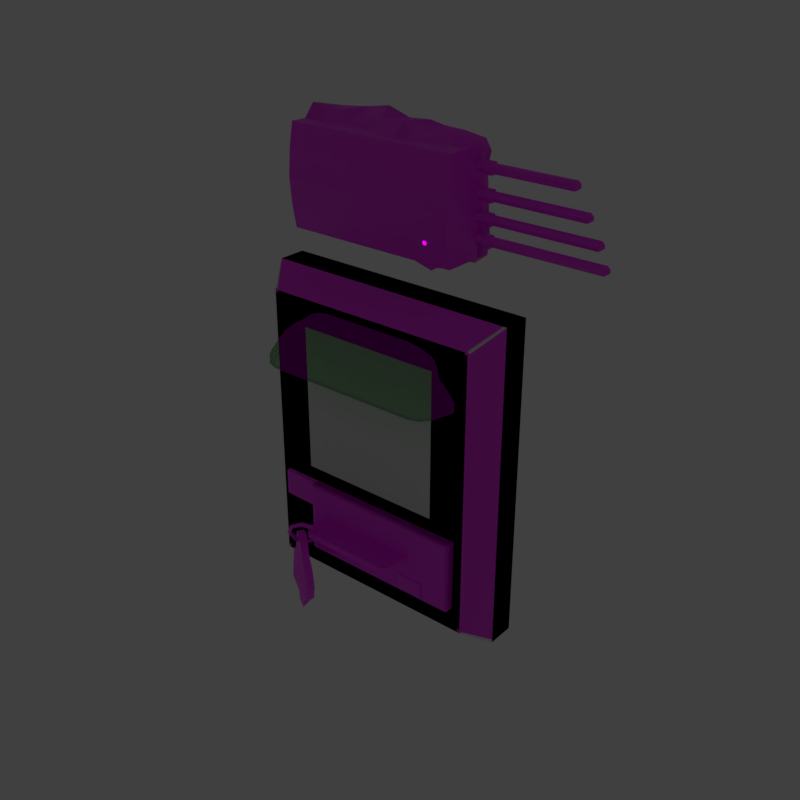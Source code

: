 # Source: cus_single_keycard_panel.blend  (saved by Blender 3.1.7; exported with 4.5.12 LTS)
import bpy
from mathutils import Matrix  # noqa: F401  (used for matrix-valued properties, if any)

bpy.ops.wm.read_factory_settings(use_empty=True)
scene = bpy.context.scene
scene.name = 'Scene'

# ---- collections
col_collection_1 = bpy.data.collections.new('Collection 1'); scene.collection.children.link(col_collection_1)

# ---- images (referenced by path relative to the original .blend; pixels are not part of the script)
import os
ASSET_DIR = os.environ.get("B2B_ASSET_DIR", "")  # directory of the original .blend (textures are referenced by path, not embedded)
HERE = os.path.dirname(os.path.abspath(__file__))  # packed textures are extracted next to this script under _unpacked/

def load_image(name, relpath, width, height, colorspace="sRGB"):
    """Load a texture the original file referenced (path relative to the .blend, or extracted next to this script)."""
    p = next((c for c in (os.path.join(HERE, relpath), os.path.join(ASSET_DIR, relpath)) if relpath and os.path.exists(c)), "")
    if p:
        img = bpy.data.images.load(p, check_existing=True)
        img.name = name
    else:  # same state as the original file: an image datablock whose file is absent (Cycles renders it pink)
        img = bpy.data.images.new(name, width, height)
        img.source = "FILE"
        img.filepath = "//" + (relpath or name)
    img.colorspace_settings.name = colorspace
    return img
img_reader_nm_texture_dds = load_image('reader_nm.texture.dds', 'reader_nm.texture.dds', 1024, 1024, 'sRGB')
img_reader_df_texture_dds = load_image('reader_df.texture.dds', 'reader_df.texture.dds', 1024, 1024, 'Non-Color')
img_screen_df_texture = load_image('screen_df.texture', 'screen_df.texture', 1024, 1024, 'sRGB')
img_ecm_nm_texture_dds = load_image('ecm_nm.texture.dds', 'ecm_nm.texture.dds', 1024, 1024, 'sRGB')
img_ecm_df_texture_dds = load_image('ecm_df.texture.dds', 'ecm_df.texture.dds', 1024, 1024, 'Non-Color')
img_glow_il_texture_dds = load_image('glow_il.texture.dds', 'glow_il.texture.dds', 1024, 1024, 'sRGB')
img_glass_clear_vehicle_dark_op_texture_dds = load_image('glass_clear_vehicle_dark_op.texture.dds', 'glass_clear_vehicle_dark_op.texture.dds', 1024, 1024, 'sRGB')
img_glass_clear_vehicle_df_texture_dds = load_image('glass_clear_vehicle_df.texture.dds', 'glass_clear_vehicle_df.texture.dds', 1024, 1024, 'sRGB')
img_keycard_df_texture_dds = load_image('keycard_df.texture.dds', 'keycard_df.texture.dds', 1024, 1024, 'Non-Color')

# ---- materials (node trees are filled in below, after node groups)
mat_mtl_reader = bpy.data.materials.new('mtl_reader')
mat_mtl_reader.alpha_threshold = 0.0
mat_mtl_reader.roughness = 0.5
mat_mtl_screen = bpy.data.materials.new('mtl_screen')
mat_mtl_screen.alpha_threshold = 0.0
mat_mtl_screen.roughness = 0.5
mat_mtl_screen_hacked = bpy.data.materials.new('mtl_screen_hacked')
mat_mtl_screen_hacked.alpha_threshold = 0.0
mat_mtl_screen_hacked.roughness = 0.5
mat_mtl_ecm = bpy.data.materials.new('mtl_ecm')
mat_mtl_ecm.alpha_threshold = 0.0
mat_mtl_ecm.roughness = 0.5
mat_mtl_ecm_glow = bpy.data.materials.new('mtl_ecm_glow')
mat_mtl_ecm_glow.alpha_threshold = 0.0
mat_mtl_ecm_glow.roughness = 0.5
mat_mtl_glass = bpy.data.materials.new('mtl_glass')
mat_mtl_glass.alpha_threshold = 0.0
mat_mtl_glass.roughness = 0.5
mat_mtl_keycard = bpy.data.materials.new('mtl_keycard')
mat_mtl_keycard.alpha_threshold = 0.0
mat_mtl_keycard.roughness = 0.5

# ---- material node trees
mat_mtl_reader.use_nodes = True; mat_mtl_reader.node_tree.nodes.clear()
_N = mat_mtl_reader.node_tree.nodes; _L = mat_mtl_reader.node_tree.links
n0 = _N.new('ShaderNodeOutputMaterial'); n0.name = 'Material Output'; n0.location = (300, 300)
n1 = _N.new('ShaderNodeSeparateColor'); n1.name = 'Separate RGB'; n1.location = (-410, -164)
n2 = _N.new('ShaderNodeTexImage'); n2.name = 'Image Texture.001'; n2.location = (-607, -24)
n2.width = 140
n2.image = img_reader_nm_texture_dds
n3 = _N.new('ShaderNodeCombineColor'); n3.name = 'Combine RGB'; n3.location = (-325, -30)
n3.inputs[2].default_value = 2.0
n4 = _N.new('ShaderNodeNormalMap'); n4.name = 'Normal Map'; n4.location = (-131, 8)
n5 = _N.new('ShaderNodeTexImage'); n5.name = 'Image Texture'; n5.location = (-386, 587)
n5.width = 140
n5.image = img_reader_df_texture_dds
n6 = _N.new('ShaderNodeTexImage'); n6.name = 'Image Texture.002'; n6.location = (-385, 313)
n6.width = 140
n6.image = img_reader_df_texture_dds
n7 = _N.new('ShaderNodeBsdfPrincipled'); n7.name = 'Principled BSDF'; n7.location = (87, 262)
n7.width = 150
n7.subsurface_method = 'BURLEY'
n7.inputs[3].default_value = 1.45
n7.inputs[9].default_value = (1.0, 1.0, 1.0)
n7.inputs[27].default_value = (0.0, 0.0, 0.0, 1.0)
n7.inputs[28].default_value = 1.0
_L.new(n1.outputs[0], n3.inputs[1])
_L.new(n2.outputs[0], n1.inputs[0])
_L.new(n2.outputs[1], n3.inputs[0])
_L.new(n3.outputs[0], n4.inputs[1])
_L.new(n5.outputs[0], n7.inputs[0])
_L.new(n4.outputs[0], n7.inputs[5])
_L.new(n6.outputs[1], n7.inputs[13])
_L.new(n7.outputs[0], n0.inputs[0])
n0.is_active_output = True
mat_mtl_screen.use_nodes = True; mat_mtl_screen.node_tree.nodes.clear()
_N = mat_mtl_screen.node_tree.nodes; _L = mat_mtl_screen.node_tree.links
n0 = _N.new('ShaderNodeOutputLight'); n0.name = 'Lamp Output'; n0.location = (200, 280)
n1 = _N.new('ShaderNodeOutputMaterial'); n1.name = 'Material Output'; n1.location = (200, 380)
n2 = _N.new('ShaderNodeEmission'); n2.name = 'Emission'; n2.location = (0, 280)
n2.inputs[1].default_value = 2.0
n3 = _N.new('ShaderNodeBsdfDiffuse'); n3.name = 'Diffuse BSDF'; n3.location = (0, 400)
n4 = _N.new('ShaderNodeTexImage'); n4.name = 'Image Texture'; n4.location = (-200, 400)
n4.width = 140
n4.image = img_screen_df_texture
_L.new(n3.outputs[0], n1.inputs[0])
_L.new(n4.outputs[0], n3.inputs[0])
_L.new(n4.outputs[0], n2.inputs[0])
_L.new(n2.outputs[0], n0.inputs[0])
n0.is_active_output = True
mat_mtl_screen_hacked.use_nodes = True; mat_mtl_screen_hacked.node_tree.nodes.clear()
_N = mat_mtl_screen_hacked.node_tree.nodes; _L = mat_mtl_screen_hacked.node_tree.links
n0 = _N.new('ShaderNodeOutputLight'); n0.name = 'Lamp Output'; n0.location = (200, 280)
n1 = _N.new('ShaderNodeOutputMaterial'); n1.name = 'Material Output'; n1.location = (200, 380)
n2 = _N.new('ShaderNodeEmission'); n2.name = 'Emission'; n2.location = (0, 280)
n2.inputs[1].default_value = 2.0
n3 = _N.new('ShaderNodeBsdfDiffuse'); n3.name = 'Diffuse BSDF'; n3.location = (0, 400)
n4 = _N.new('ShaderNodeTexImage'); n4.name = 'Image Texture'; n4.location = (-200, 400)
n4.width = 140
n4.image = img_screen_df_texture
_L.new(n3.outputs[0], n1.inputs[0])
_L.new(n4.outputs[0], n3.inputs[0])
_L.new(n4.outputs[0], n2.inputs[0])
_L.new(n2.outputs[0], n0.inputs[0])
n0.is_active_output = True
mat_mtl_ecm.use_nodes = True; mat_mtl_ecm.node_tree.nodes.clear()
_N = mat_mtl_ecm.node_tree.nodes; _L = mat_mtl_ecm.node_tree.links
n0 = _N.new('ShaderNodeOutputMaterial'); n0.name = 'Material Output'; n0.location = (300, 300)
n1 = _N.new('ShaderNodeSeparateColor'); n1.name = 'Separate RGB'; n1.location = (-410, -164)
n2 = _N.new('ShaderNodeTexImage'); n2.name = 'Image Texture.001'; n2.location = (-607, -24)
n2.width = 140
n2.image = img_ecm_nm_texture_dds
n3 = _N.new('ShaderNodeCombineColor'); n3.name = 'Combine RGB'; n3.location = (-325, -30)
n3.inputs[2].default_value = 2.0
n4 = _N.new('ShaderNodeNormalMap'); n4.name = 'Normal Map'; n4.location = (-131, 8)
n5 = _N.new('ShaderNodeTexImage'); n5.name = 'Image Texture.002'; n5.location = (-385, 313)
n5.width = 140
n5.image = img_ecm_df_texture_dds
n6 = _N.new('ShaderNodeBsdfPrincipled'); n6.name = 'Principled BSDF'; n6.location = (87, 262)
n6.width = 150
n6.subsurface_method = 'BURLEY'
n6.inputs[3].default_value = 1.45
n6.inputs[9].default_value = (1.0, 1.0, 1.0)
n6.inputs[27].default_value = (0.0, 0.0, 0.0, 1.0)
n6.inputs[28].default_value = 1.0
n7 = _N.new('ShaderNodeTexImage'); n7.name = 'Image Texture'; n7.location = (-386, 587)
n7.width = 140
n7.image = img_ecm_df_texture_dds
_L.new(n1.outputs[0], n3.inputs[1])
_L.new(n2.outputs[0], n1.inputs[0])
_L.new(n2.outputs[1], n3.inputs[0])
_L.new(n3.outputs[0], n4.inputs[1])
_L.new(n7.outputs[0], n6.inputs[0])
_L.new(n4.outputs[0], n6.inputs[5])
_L.new(n5.outputs[1], n6.inputs[13])
_L.new(n6.outputs[0], n0.inputs[0])
n0.is_active_output = True
mat_mtl_ecm_glow.use_nodes = True; mat_mtl_ecm_glow.node_tree.nodes.clear()
_N = mat_mtl_ecm_glow.node_tree.nodes; _L = mat_mtl_ecm_glow.node_tree.links
n0 = _N.new('ShaderNodeOutputLight'); n0.name = 'Lamp Output'; n0.location = (300, 200)
n1 = _N.new('ShaderNodeOutputMaterial'); n1.name = 'Material Output'; n1.location = (300, 300)
n2 = _N.new('ShaderNodeEmission'); n2.name = 'Emission'; n2.location = (100, 200)
n2.inputs[1].default_value = 2.0
n3 = _N.new('ShaderNodeBsdfDiffuse'); n3.name = 'Diffuse BSDF'; n3.location = (100, 320)
n4 = _N.new('ShaderNodeTexImage'); n4.name = 'Image Texture'; n4.location = (-100, 320)
n4.width = 140
n4.image = img_glow_il_texture_dds
_L.new(n3.outputs[0], n1.inputs[0])
_L.new(n4.outputs[0], n3.inputs[0])
_L.new(n4.outputs[0], n2.inputs[0])
_L.new(n2.outputs[0], n0.inputs[0])
n0.is_active_output = True
mat_mtl_glass.use_nodes = True; mat_mtl_glass.node_tree.nodes.clear()
_N = mat_mtl_glass.node_tree.nodes; _L = mat_mtl_glass.node_tree.links
n0 = _N.new('ShaderNodeOutputMaterial'); n0.name = 'Material Output'; n0.location = (410, 300)
n1 = _N.new('ShaderNodeBsdfTransparent'); n1.name = 'Transparent BSDF'; n1.location = (-50, 360)
n1.width = 150
n2 = _N.new('ShaderNodeTexImage'); n2.name = 'Image Texture.001'; n2.location = (-447, 570)
n2.width = 140
n2.image = img_glass_clear_vehicle_dark_op_texture_dds
n3 = _N.new('ShaderNodeMixShader'); n3.name = 'Mix Shader'; n3.location = (190, 307)
n4 = _N.new('ShaderNodeBsdfAnisotropic'); n4.name = 'Glossy BSDF'; n4.location = (-20, 180)
n4.distribution = 'GGX'
n5 = _N.new('ShaderNodeTexImage'); n5.name = 'Image Texture'; n5.location = (-420, 260)
n5.width = 140
n5.image = img_glass_clear_vehicle_df_texture_dds
n6 = _N.new('ShaderNodeInvert'); n6.name = 'Invert'; n6.location = (-217, 474)
n7 = _N.new('ShaderNodeInvert'); n7.name = 'Invert.001'; n7.location = (-235, 91)
n8 = _N.new('ShaderNodeMath'); n8.name = 'Math'; n8.location = (-128, 136)
n8.operation = 'POWER'
_L.new(n3.outputs[0], n0.inputs[0])
_L.new(n1.outputs[0], n3.inputs[2])
_L.new(n2.outputs[0], n6.inputs[1])
_L.new(n6.outputs[0], n1.inputs[0])
_L.new(n6.outputs[0], n3.inputs[0])
_L.new(n4.outputs[0], n3.inputs[1])
_L.new(n5.outputs[0], n4.inputs[0])
_L.new(n5.outputs[1], n7.inputs[1])
_L.new(n7.outputs[0], n8.inputs[0])
_L.new(n8.outputs[0], n4.inputs[1])
n0.is_active_output = True
mat_mtl_keycard.use_nodes = True; mat_mtl_keycard.node_tree.nodes.clear()
_N = mat_mtl_keycard.node_tree.nodes; _L = mat_mtl_keycard.node_tree.links
n0 = _N.new('ShaderNodeOutputMaterial'); n0.name = 'Material Output'; n0.location = (300, 300)
n1 = _N.new('ShaderNodeBsdfPrincipled'); n1.name = 'Principled BSDF'; n1.location = (96, 324)
n1.width = 150
n1.subsurface_method = 'BURLEY'
n1.inputs[3].default_value = 1.45
n1.inputs[9].default_value = (1.0, 1.0, 1.0)
n1.inputs[27].default_value = (0.0, 0.0, 0.0, 1.0)
n1.inputs[28].default_value = 1.0
n2 = _N.new('ShaderNodeTexImage'); n2.name = 'Image Texture'; n2.location = (-225, 390)
n2.width = 140
n2.image = img_keycard_df_texture_dds
n3 = _N.new('ShaderNodeTexImage'); n3.name = 'Image Texture.001'; n3.location = (-231, 135)
n3.width = 140
n3.image = img_keycard_df_texture_dds
_L.new(n1.outputs[0], n0.inputs[0])
_L.new(n2.outputs[0], n1.inputs[0])
_L.new(n3.outputs[1], n1.inputs[13])
n0.is_active_output = True

# ---- world
world_world = bpy.data.worlds.new('World'); scene.world = world_world
world_world.color = (0.05088, 0.05088, 0.05088)
world_world.use_sun_shadow = False
world_world.sun_shadow_jitter_overblur = 0.0
world_world.cycles.sampling_method = 'MANUAL'

# ---- meshes
me_c_c = bpy.data.meshes.new('c_c')
me_c_c.from_pydata([(0.14, 0.0, 0.35), (0.14, 0.0, 0.0), (-0.14, 0.0, 0.35), (-0.14, 0.0, 0.0), (0.14, -0.03, 0.35), (0.14, -0.03, 0.0), (-0.14, -0.03, 0.35), (-0.14, -0.03, 0.0), (0.12, -0.06, 0.33), (0.12, -0.06, 0.02), (-0.12, -0.06, 0.33), (-0.12, -0.06, 0.02)], [], [(3, 2, 0, 1), (6, 10, 8, 4), (3, 7, 6, 2), (2, 6, 4, 0), (1, 5, 7, 3), (0, 4, 5, 1), (11, 9, 8, 10), (5, 9, 11, 7), (4, 8, 9, 5), (7, 11, 10, 6)])
me_c_c.use_remesh_preserve_volume = False
me_c_c.use_remesh_preserve_attributes = False
me_c_c.use_mirror_vertex_groups = False
me_c_c.update()
me_g_control_panel = bpy.data.meshes.new('g_control_panel')
me_g_control_panel.from_pydata([(0.08, -0.06, 0.3), (0.08, -0.06, 0.14), (-0.08, -0.06, 0.14), (-0.08, -0.06, 0.3), (0.08, -0.06, 0.3), (0.08, -0.06, 0.14), (-0.08, -0.06, 0.14), (-0.08, -0.06, 0.3), (0.07, -0.02, 0.29), (0.07, -0.02, 0.15), (-0.07, -0.02, 0.15), (-0.07, -0.02, 0.29), (-0.1127, -0.05979, 0.1253), (-0.06828, -0.05979, 0.09594), (-0.1127, -0.05979, 0.09594), (-0.06828, -0.05979, 0.1253), (-0.1127, -0.05979, 0.1253), (-0.1127, -0.05979, 0.09594), (0.08, -0.06, 0.14), (0.08, -0.06, 0.3), (-0.08, -0.06, 0.14), (-0.08, -0.06, 0.3), (0.07, -0.02, 0.15), (0.07, -0.02, 0.15), (0.07, -0.02, 0.29), (0.07, -0.02, 0.29), (-0.07, -0.02, 0.29), (-0.07, -0.02, 0.29), (-0.07, -0.02, 0.15), (-0.07, -0.02, 0.15), (0.1365, -0.03, 0.35), (0.14, -0.03, 0.3465), (0.14, -0.03, 0.35), (0.14, -0.03, 0.003536), (0.1365, -0.03, 3.492e-10), (0.14, -0.03, 5.239e-10), (-0.14, -0.03, 0.3465), (-0.1365, -0.03, 0.35), (-0.14, -0.03, 0.35), (-0.1365, -0.03, 0.0), (-0.14, -0.03, 0.003536), (-0.14, -0.03, 1.688e-09), (0.1216, -0.05764, 0.328), (0.118, -0.05764, 0.3316), (0.1168, -0.06, 0.3276), (0.1207, -0.05889, 0.3307), (0.1199, -0.06018, 0.3299), (0.1174, -0.06, 0.33), (0.12, -0.06, 0.3278), (0.118, -0.05764, 0.01843), (0.1216, -0.05764, 0.02196), (0.1168, -0.06, 0.02533), (0.1207, -0.05889, 0.01926), (0.12, -0.06018, 0.02013), (0.12, -0.06, 0.02348), (0.1178, -0.06, 0.02), (-0.1216, -0.05764, 0.328), (-0.116, -0.06, 0.3276), (-0.118, -0.05764, 0.3316), (-0.12, -0.06, 0.3279), (-0.1199, -0.06018, 0.33), (-0.1169, -0.06, 0.33), (-0.1207, -0.05889, 0.3307), (-0.118, -0.05764, 0.01843), (-0.116, -0.06, 0.02533), (-0.1216, -0.05764, 0.02196), (-0.1177, -0.06, 0.02), (-0.12, -0.06018, 0.02002), (-0.12, -0.06, 0.02295), (-0.1207, -0.05889, 0.01926), (0.14, -0.03, 0.3465), (0.1365, -0.03, 0.35), (0.14, -0.03, 0.35), (0.1365, -0.03, 0.0), (0.14, -0.03, 0.003536), (0.14, -0.03, 0.0), (-0.1365, -0.03, 0.35), (-0.14, -0.03, 0.3465), (-0.14, -0.03, 0.35), (-0.14, -0.03, 0.003536), (-0.1365, -0.03, 0.0), (-0.14, -0.03, 0.0), (0.14, 9.125e-10, 0.003536), (0.1365, 9.313e-10, 0.0), (0.14, 9.313e-10, 0.0), (0.1365, -9.313e-10, 0.35), (0.14, -9.125e-10, 0.3465), (0.14, -9.313e-10, 0.35), (-0.14, -9.125e-10, 0.3465), (-0.1365, -9.313e-10, 0.35), (-0.14, -9.313e-10, 0.35), (-0.1365, 9.313e-10, 0.0), (-0.14, 9.125e-10, 0.003536), (-0.14, 9.313e-10, 0.0), (-0.07, -0.06, 0.1257), (0.11, -0.06, 0.04708), (-0.07, -0.06, 0.04708), (0.11, -0.06, 0.1257), (0.1065, -0.07, 0.1221), (0.11, -0.06646, 0.1257), (0.11, -0.07, 0.1257), (-0.06646, -0.07, 0.1221), (-0.07, -0.06646, 0.1257), (-0.07, -0.07, 0.1257), (-0.06646, -0.07, 0.05061), (-0.07, -0.06646, 0.04708), (-0.07, -0.07, 0.04708), (0.1065, -0.07, 0.05061), (0.11, -0.06646, 0.04708), (0.11, -0.07, 0.04708), (-0.1127, -0.0638, 0.1247), (-0.06828, -0.06516, 0.1247), (-0.1127, -0.0638, 0.09594), (-0.1127, -0.0638, 0.1247), (-0.1127, -0.0638, 0.09594), (-0.1127, -0.0638, 0.09594), (-0.1127, -0.0638, 0.1247), (-0.06828, -0.06516, 0.1247), (-0.06828, -0.06516, 0.09594), (-0.06828, -0.06516, 0.09594), (-0.07, -0.06, 0.1257), (0.11, -0.06, 0.04708), (-0.07, -0.06, 0.04708), (0.11, -0.06, 0.1257), (0.11, -0.06646, 0.1257), (0.11, -0.07, 0.1257), (-0.07, -0.06646, 0.1257), (-0.07, -0.07, 0.1257), (-0.07, -0.06646, 0.04708), (-0.07, -0.07, 0.04708), (0.11, -0.06646, 0.04708), (0.11, -0.07, 0.04708), (0.07747, -0.071, 0.0661), (0.07817, -0.071, 0.06537), (0.0483, -0.071, 0.06608), (0.04764, -0.071, 0.06541), (0.04765, -0.071, 0.05103), (0.04822, -0.071, 0.05036), (0.07818, -0.071, 0.05099), (0.07749, -0.071, 0.05038)], [(22, 24), (26, 28), (26, 24), (28, 22)], [(30, 37, 58, 43), (44, 57, 3, 0), (1, 2, 64, 51), (1, 51, 44, 0), (2, 3, 57, 64), (23, 18, 19, 25), (6, 5, 9, 29), (21, 20, 10, 27), (4, 7, 11, 8), (115, 113, 16, 17), (116, 111, 15, 12), (79, 77, 88, 92), (73, 80, 91, 83), (76, 71, 85, 89), (36, 40, 65, 56), (39, 34, 49, 63), (42, 45, 46, 48), (43, 47, 46, 45), (44, 48, 46, 47), (49, 52, 53, 55), (50, 54, 53, 52), (51, 55, 53, 54), (56, 59, 60, 62), (57, 61, 60, 59), (58, 62, 60, 61), (63, 66, 67, 69), (64, 68, 67, 66), (65, 69, 67, 68), (63, 49, 55, 66), (66, 55, 51, 64), (44, 51, 54, 48), (48, 54, 50, 42), (58, 37, 38, 62), (62, 38, 36, 56), (43, 58, 61, 47), (47, 61, 57, 44), (56, 65, 68, 59), (59, 68, 64, 57), (30, 43, 45, 32), (32, 45, 42, 31), (49, 34, 35, 52), (52, 35, 33, 50), (39, 63, 69, 41), (41, 69, 65, 40), (50, 33, 31, 42), (85, 71, 72, 87), (87, 72, 70, 86), (88, 77, 78, 90), (90, 78, 76, 89), (73, 83, 84, 75), (75, 84, 82, 74), (79, 92, 93, 81), (81, 93, 91, 80), (82, 86, 70, 74), (117, 110, 112, 119), (118, 114, 14, 13), (102, 94, 96, 105), (99, 108, 95, 97), (108, 99, 100, 109), (109, 100, 98, 107), (104, 101, 103, 106), (106, 103, 102, 105), (124, 123, 120, 126), (128, 122, 121, 130), (124, 126, 127, 125), (125, 127, 101, 98), (107, 104, 129, 131), (131, 129, 128, 130), (98, 101, 104, 107), (133, 132, 134, 135, 136, 137, 139, 138)])
me_g_control_panel.polygons.foreach_set('use_smooth', [True] * 70)
_uv = me_g_control_panel.uv_layers.new(name='UV0')
_uv.uv.foreach_set('vector', [0.04688, 0.5908, 0.04688, 0.0654, 0.08287, 0.1014, 0.08287, 0.562, 0.08904, 0.5596, 0.08904, 0.1051, 0.125, 0.1914, 0.125, 0.4805, 0.457, 0.4805, 0.457, 0.1914, 0.6797, 0.1055, 0.6797, 0.5586, 0.457, 0.4805, 0.6797, 0.5586, 0.08904, 0.5596, 0.125, 0.4805, 0.457, 0.1914, 0.125, 0.1914, 0.08904, 0.1051, 0.6797, 0.1055, 0.8672, 0.7891, 0.7812, 0.8281, 0.7812, 0.6211, 0.8672, 0.6406, 0.5117, 0.6445, 0.7656, 0.6445, 0.7383, 0.7617, 0.5469, 0.7617, 0.9688, 0.625, 0.9688, 0.832, 0.8828, 0.7891, 0.8828, 0.6406, 0.75, 0.8555, 0.5195, 0.8555, 0.5352, 0.7578, 0.7344, 0.7578, 0.5352, 0.1133, 0.4844, 0.1133, 0.4844, 0.1055, 0.5352, 0.1055, 0.4844, 0.1133, 0.4883, 0.1836, 0.4766, 0.1836, 0.4766, 0.1133, 0.8477, 0.05591, 0.8515, 0.5535, 0.8183, 0.5535, 0.8145, 0.05591, 0.4788, 0.9765, 0.04469, 0.9688, 0.04469, 0.9337, 0.4788, 0.9413, 0.5212, 0.9023, 0.9553, 0.9023, 0.9553, 0.9394, 0.5212, 0.9375, 0.05366, 0.05859, 0.712, 0.05859, 0.676, 0.09458, 0.08964, 0.09458, 0.7188, 0.0654, 0.7188, 0.5908, 0.6828, 0.562, 0.6828, 0.1014, 0.08964, 0.5689, 0.08449, 0.5676, 0.08597, 0.5664, 0.09007, 0.5664, 0.08287, 0.562, 0.08594, 0.5613, 0.08597, 0.5664, 0.08449, 0.5676, 0.08904, 0.5596, 0.09007, 0.5664, 0.08597, 0.5664, 0.08463, 0.5607, 0.6828, 0.562, 0.6811, 0.5676, 0.6796, 0.5664, 0.6797, 0.5621, 0.676, 0.5689, 0.6692, 0.5664, 0.6796, 0.5664, 0.6811, 0.5676, 0.6623, 0.5596, 0.6797, 0.5621, 0.6796, 0.5664, 0.6697, 0.566, 0.08964, 0.09458, 0.09001, 0.09766, 0.08597, 0.09773, 0.08449, 0.09621, 0.08904, 0.1051, 0.08594, 0.1037, 0.08597, 0.09773, 0.08871, 0.09739, 0.08287, 0.1014, 0.08449, 0.09621, 0.08597, 0.09773, 0.08594, 0.1037, 0.6828, 0.1014, 0.6797, 0.1022, 0.6797, 0.09766, 0.6811, 0.09621, 0.6623, 0.1051, 0.6702, 0.09766, 0.6797, 0.09766, 0.6803, 0.102, 0.676, 0.09458, 0.6811, 0.09621, 0.6797, 0.09766, 0.6702, 0.09766, 0.6828, 0.1014, 0.6828, 0.562, 0.6797, 0.5621, 0.6797, 0.1022, 0.6875, 0.1016, 0.6875, 0.5625, 0.6797, 0.5586, 0.6797, 0.1055, 0.08904, 0.5596, 0.6623, 0.5596, 0.6692, 0.5664, 0.09007, 0.5664, 0.09007, 0.5664, 0.6692, 0.5664, 0.676, 0.5689, 0.08964, 0.5689, 0.08287, 0.1014, 0.04688, 0.0654, 0.04688, 0.05859, 0.08449, 0.09621, 0.08449, 0.09621, 0.04688, 0.05859, 0.05366, 0.05859, 0.08964, 0.09458, 0.08287, 0.562, 0.08287, 0.1014, 0.08594, 0.1037, 0.08594, 0.5613, 0.08594, 0.5613, 0.08594, 0.1037, 0.08904, 0.1051, 0.08904, 0.5596, 0.08964, 0.09458, 0.676, 0.09458, 0.6702, 0.09766, 0.09001, 0.09766, 0.09001, 0.09766, 0.6702, 0.09766, 0.6623, 0.1051, 0.08904, 0.1051, 0.04688, 0.5908, 0.08287, 0.562, 0.08449, 0.5676, 0.04688, 0.5977, 0.04688, 0.5977, 0.08449, 0.5676, 0.08964, 0.5689, 0.05366, 0.5977, 0.6828, 0.562, 0.7188, 0.5908, 0.7188, 0.5977, 0.6811, 0.5676, 0.6811, 0.5676, 0.7188, 0.5977, 0.712, 0.5977, 0.676, 0.5689, 0.7188, 0.0654, 0.6828, 0.1014, 0.6811, 0.09621, 0.7188, 0.05859, 0.7188, 0.05859, 0.6811, 0.09621, 0.676, 0.09458, 0.712, 0.05859, 0.676, 0.5689, 0.712, 0.5977, 0.05366, 0.5977, 0.08964, 0.5689, 0.9553, 0.9394, 0.9553, 0.9023, 0.9609, 0.9023, 0.9609, 0.9395, 0.9277, 0.5586, 0.8945, 0.5586, 0.8946, 0.5535, 0.9278, 0.5535, 0.8183, 0.5535, 0.8515, 0.5535, 0.8516, 0.5586, 0.8184, 0.5586, 0.5156, 0.9375, 0.5156, 0.9023, 0.5212, 0.9023, 0.5212, 0.9375, 0.4788, 0.9765, 0.4788, 0.9413, 0.4844, 0.9414, 0.4844, 0.9766, 0.9023, 0.05078, 0.9336, 0.05078, 0.9335, 0.05591, 0.9023, 0.05591, 0.8477, 0.05591, 0.8145, 0.05591, 0.8145, 0.05078, 0.8477, 0.05078, 0.03906, 0.9688, 0.03906, 0.9336, 0.04469, 0.9337, 0.04469, 0.9688, 0.9335, 0.05591, 0.9278, 0.5535, 0.8946, 0.5535, 0.9023, 0.05591, 0.4883, 0.1836, 0.4844, 0.1133, 0.5352, 0.1133, 0.5352, 0.1836, 0.5352, 0.1836, 0.5352, 0.1133, 0.5391, 0.1133, 0.5391, 0.1836, 0.04755, 0.8438, 0.02734, 0.8438, 0.02734, 0.6875, 0.04755, 0.6875, 0.4656, 0.8438, 0.4656, 0.6875, 0.4883, 0.6875, 0.4883, 0.8438, 0.4656, 0.6875, 0.4656, 0.8438, 0.4531, 0.8438, 0.4531, 0.6875, 0.4531, 0.6875, 0.4531, 0.8438, 0.4454, 0.8367, 0.4454, 0.6945, 0.06634, 0.6945, 0.06634, 0.8367, 0.05859, 0.8438, 0.05859, 0.6875, 0.05859, 0.6875, 0.05859, 0.8438, 0.04755, 0.8438, 0.04755, 0.6875, 0.4531, 0.8577, 0.4531, 0.8832, 0.05859, 0.8832, 0.05859, 0.8577, 0.05859, 0.6736, 0.05859, 0.648, 0.4531, 0.648, 0.4531, 0.6736, 0.4531, 0.8577, 0.05859, 0.8577, 0.05859, 0.8438, 0.4531, 0.8438, 0.4531, 0.8438, 0.05859, 0.8438, 0.06634, 0.8367, 0.4454, 0.8367, 0.4454, 0.6945, 0.06634, 0.6945, 0.05859, 0.6875, 0.4531, 0.6875, 0.4531, 0.6875, 0.05859, 0.6875, 0.05859, 0.6736, 0.4531, 0.6736, 0.4454, 0.8367, 0.06634, 0.8367, 0.06634, 0.6945, 0.4454, 0.6945, 0.5117, 0.5039, 0.5039, 0.4961, 0.5039, 0.2422, 0.5078, 0.2383, 0.6172, 0.2383, 0.6211, 0.2422, 0.6211, 0.4961, 0.6133, 0.5039])
me_g_control_panel.materials.append(mat_mtl_reader)
me_g_control_panel.use_remesh_preserve_volume = False
me_g_control_panel.use_remesh_preserve_attributes = False
me_g_control_panel.use_mirror_vertex_groups = False
me_g_control_panel.update()
me_g_control_panel.normals_split_custom_set([tuple(v) for v in zip(*[iter([1.022e-05, -0.5547, 0.832, -3.811e-08, -0.5547, 0.832, 0.001258, -0.5517, 0.834, -0.001136, -0.5523, 0.8336, -0.006045, -1.0, -0.00739, 0.004458, -1.0, -0.006449, 0.0, -1.0, 1.056e-09, 0.0, -1.0, 0.0, 0.0, -1.0, 0.0, 0.0, -1.0, 1.347e-09, 0.002508, -1.0, 0.001971, -0.003747, -1.0, 0.002345, 0.0, -1.0, 0.0, -0.003747, -1.0, 0.002345, -0.006045, -1.0, -0.00739, 0.0, -1.0, 0.0, 0.0, -1.0, 1.347e-09, 0.0, -1.0, 1.056e-09, 0.004458, -1.0, -0.006449, 0.002508, -1.0, 0.001971, -0.97, -0.2429, 0.0004296, -0.9669, -0.2028, 0.1546, -0.9702, -0.2425, -0.0004292, -0.836, -0.4987, -0.2291, 0.07492, -0.09877, 0.9923, -0.0005512, -0.2424, 0.9702, -0.09818, -0.5229, 0.8467, 0.0005744, -0.2426, 0.9701, 0.9819, -0.1486, -0.1176, 0.9703, -0.242, 0.0002398, 0.8651, -0.4487, 0.2241, 0.9701, -0.2425, 0.0, -0.03939, -0.09517, -0.9947, 0.0, -0.2425, -0.9701, 0.1384, -0.5509, -0.823, 0.0, -0.2425, -0.9701, -1.0, -1.996e-06, 1.281e-07, -1.0, -1.996e-06, 1.281e-07, -1.0, -1.996e-06, 1.281e-07, -1.0, -1.996e-06, 1.281e-07, -0.002002, -0.1311, 0.9914, -0.002002, -0.1311, 0.9914, -0.002002, -0.1311, 0.9914, -0.002002, -0.1311, 0.9914, -1.0, -2.744e-07, 0.0, -1.0, 0.0, 0.0, -1.0, 0.0, 0.0, -1.0, -2.744e-07, 0.0, 0.0, 0.0, -1.0, 0.0, 0.0, -1.0, 0.0, 0.0, -1.0, 0.0, 0.0, -1.0, 0.0, 0.0, 1.0, 0.0, 0.0, 1.0, 0.0, 0.0, 1.0, 0.0, 0.0, 1.0, -0.8321, -0.5547, 1.282e-06, -0.832, -0.5547, -9.614e-07, -0.8367, -0.5477, 0.003038, -0.8322, -0.5544, -0.0001529, -1.602e-07, -0.5547, -0.8321, 1.602e-07, -0.5547, -0.8321, 0.0001422, -0.555, -0.8319, 0.001809, -0.5512, -0.8343, 0.8327, -0.5537, -0.0005613, 0.5173, -0.6828, 0.5159, 0.3577, -0.859, 0.3663, 0.4768, -0.879, -0.01136, -0.001136, -0.5523, 0.8336, -0.0109, -0.8812, 0.4726, 0.3577, -0.859, 0.3663, 0.5173, -0.6828, 0.5159, -0.006045, -1.0, -0.00739, 0.4768, -0.879, -0.01136, 0.3577, -0.859, 0.3663, -0.0109, -0.8812, 0.4726, 0.0001422, -0.555, -0.8319, 0.5142, -0.6815, -0.5207, 0.385, -0.8543, -0.3493, -0.008138, -0.8777, -0.4792, 0.8361, -0.5486, 0.002321, 0.4715, -0.8818, 0.008404, 0.385, -0.8543, -0.3493, 0.5142, -0.6815, -0.5207, -0.003747, -1.0, 0.002345, -0.008138, -0.8777, -0.4792, 0.385, -0.8543, -0.3493, 0.4715, -0.8818, 0.008404, -0.8322, -0.5544, -0.0001529, -0.4783, -0.8781, -0.01029, -0.3541, -0.8586, 0.3706, -0.5177, -0.6832, 0.5149, 0.004458, -1.0, -0.006449, 0.00967, -0.8821, 0.4709, -0.3541, -0.8586, 0.3706, -0.4783, -0.8781, -0.01029, 0.001258, -0.5517, 0.834, -0.5177, -0.6832, 0.5149, -0.3541, -0.8586, 0.3706, 0.00967, -0.8821, 0.4709, 0.001809, -0.5512, -0.8343, 0.009814, -0.8786, -0.4775, -0.3847, -0.8467, -0.3676, -0.5189, -0.6766, -0.5225, 0.002508, -1.0, 0.001971, -0.4741, -0.8804, 0.009629, -0.3847, -0.8467, -0.3676, 0.009814, -0.8786, -0.4775, -0.8367, -0.5477, 0.003038, -0.5189, -0.6766, -0.5225, -0.3847, -0.8467, -0.3676, -0.4741, -0.8804, 0.009629, 0.001809, -0.5512, -0.8343, 0.0001422, -0.555, -0.8319, -0.008138, -0.8777, -0.4792, 0.009814, -0.8786, -0.4775, 0.009814, -0.8786, -0.4775, -0.008138, -0.8777, -0.4792, -0.003747, -1.0, 0.002345, 0.002508, -1.0, 0.001971, -0.006045, -1.0, -0.00739, -0.003747, -1.0, 0.002345, 0.4715, -0.8818, 0.008404, 0.4768, -0.879, -0.01136, 0.4768, -0.879, -0.01136, 0.4715, -0.8818, 0.008404, 0.8361, -0.5486, 0.002321, 0.8327, -0.5537, -0.0005613, 0.001258, -0.5517, 0.834, -3.811e-08, -0.5547, 0.832, -0.5145, -0.686, 0.5145, -0.5177, -0.6832, 0.5149, -0.5177, -0.6832, 0.5149, -0.5145, -0.686, 0.5145, -0.8321, -0.5547, 1.282e-06, -0.8322, -0.5544, -0.0001529, -0.001136, -0.5523, 0.8336, 0.001258, -0.5517, 0.834, 0.00967, -0.8821, 0.4709, -0.0109, -0.8812, 0.4726, -0.0109, -0.8812, 0.4726, 0.00967, -0.8821, 0.4709, 0.004458, -1.0, -0.006449, -0.006045, -1.0, -0.00739, -0.8322, -0.5544, -0.0001529, -0.8367, -0.5477, 0.003038, -0.4741, -0.8804, 0.009629, -0.4783, -0.8781, -0.01029, -0.4783, -0.8781, -0.01029, -0.4741, -0.8804, 0.009629, 0.002508, -1.0, 0.001971, 0.004458, -1.0, -0.006449, 1.022e-05, -0.5547, 0.832, -0.001136, -0.5523, 0.8336, 0.5173, -0.6828, 0.5159, 0.5145, -0.686, 0.5145, 0.5145, -0.686, 0.5145, 0.5173, -0.6828, 0.5159, 0.8327, -0.5537, -0.0005613, 0.8321, -0.5547, 2.243e-06, 0.0001422, -0.555, -0.8319, 1.602e-07, -0.5547, -0.8321, 0.5145, -0.686, -0.5145, 0.5142, -0.6815, -0.5207, 0.5142, -0.6815, -0.5207, 0.5145, -0.686, -0.5145, 0.832, -0.5547, -1.282e-06, 0.8361, -0.5486, 0.002321, -1.602e-07, -0.5547, -0.8321, 0.001809, -0.5512, -0.8343, -0.5189, -0.6766, -0.5225, -0.5145, -0.686, -0.5145, -0.5145, -0.686, -0.5145, -0.5189, -0.6766, -0.5225, -0.8367, -0.5477, 0.003038, -0.832, -0.5547, -9.614e-07, 0.8361, -0.5486, 0.002321, 0.832, -0.5547, -1.282e-06, 0.8321, -0.5547, 2.243e-06, 0.8327, -0.5537, -0.0005613, 0.0, 0.0, 1.0, 0.0, 0.0, 1.0, 0.7071, 0.0, 0.7071, 0.7071, 0.0, 0.7071, 0.7071, 0.0, 0.7071, 0.7071, 0.0, 0.7071, 1.0, 0.0, 0.0, 1.0, 0.0, 0.0, -1.0, 0.0, 0.0, -1.0, 0.0, 0.0, -0.7071, 0.0, 0.7071, -0.7071, 0.0, 0.7071, -0.7071, 0.0, 0.7071, -0.7071, 0.0, 0.7071, 0.0, 0.0, 1.0, 0.0, 0.0, 1.0, 0.0, 0.0, -1.0, 0.0, 0.0, -1.0, 0.7071, 2.173e-07, -0.7071, 0.7071, 2.173e-07, -0.7071, 0.7071, 2.173e-07, -0.7071, 0.7071, 2.173e-07, -0.7071, 1.0, 1.537e-07, 0.0, 1.0, 1.537e-07, 0.0, -1.0, -2.744e-07, 0.0, -1.0, -2.744e-07, 0.0, -0.7071, -3.881e-07, -0.7071, -0.7071, -3.881e-07, -0.7071, -0.7071, -3.881e-07, -0.7071, -0.7071, -3.881e-07, -0.7071, 0.0, 0.0, -1.0, 0.0, 0.0, -1.0, 1.0, 1.537e-07, 0.0, 1.0, 0.0, 0.0, 1.0, 0.0, 0.0, 1.0, 1.537e-07, 0.0, -0.03053, -0.9995, 0.0, -0.03053, -0.9995, 0.0, -0.03053, -0.9995, 0.0, -0.03053, -0.9995, 0.0, 0.0, 1.588e-06, -1.0, 0.0, 1.588e-06, -1.0, 0.0, 1.588e-06, -1.0, 0.0, 1.588e-06, -1.0, -1.0, 0.0, 0.0, -1.0, 0.0, 0.0, -1.0, 0.0, 0.0, -1.0, 0.0, 0.0, 1.0, -1.676e-06, 0.0, 1.0, -1.676e-06, 0.0, 1.0, 0.0, 0.0, 1.0, 0.0, 0.0, 1.0, -1.676e-06, 0.0, 1.0, -1.676e-06, 0.0, 0.8944, -0.4472, 0.0, 0.8944, -0.4472, 0.0, 0.8944, -0.4472, 0.0, 0.8944, -0.4472, 0.0, -7.903e-07, -1.0, -1.12e-06, -7.903e-07, -1.0, 1.12e-06, 7.903e-07, -1.0, 1.12e-06, 7.903e-07, -1.0, -1.12e-06, -0.8944, -0.4472, 0.0, -0.8944, -0.4472, 0.0, -0.8944, -0.4472, 0.0, -0.8944, -0.4472, 0.0, -1.0, 0.0, 0.0, -1.0, 0.0, 0.0, 0.0, 0.0, 1.0, 0.0, 0.0, 1.0, 0.0, 0.0, 1.0, 0.0, 0.0, 1.0, 0.0, -5.268e-07, -1.0, 0.0, 0.0, -1.0, 0.0, 0.0, -1.0, 0.0, -5.268e-07, -1.0, 0.0, 0.0, 1.0, 0.0, 0.0, 1.0, 0.0, -0.4472, 0.8944, 0.0, -0.4472, 0.8944, 0.0, -0.4472, 0.8944, 0.0, -0.4472, 0.8944, 7.903e-07, -1.0, -1.12e-06, -7.903e-07, -1.0, -1.12e-06, -7.903e-07, -1.0, 1.12e-06, 7.903e-07, -1.0, 1.12e-06, 0.0, -0.4472, -0.8944, 0.0, -0.4472, -0.8944, 0.0, -0.4472, -0.8944, 0.0, -0.4472, -0.8944, 0.0, -5.268e-07, -1.0, 0.0, -5.268e-07, -1.0, -7.903e-07, -1.0, -1.12e-06, 7.903e-07, -1.0, -1.12e-06, 7.903e-07, -1.0, 1.12e-06, -7.903e-07, -1.0, 1.12e-06, 0.0, -1.0, 2.961e-07, 0.0, -1.0, 2.961e-07, 0.0, -1.0, 2.961e-07, 0.0, -1.0, 2.961e-07, 0.0, -1.0, 2.961e-07, 0.0, -1.0, 2.961e-07, 0.0, -1.0, 2.961e-07, 0.0, -1.0, 2.961e-07])] * 3)])
me_g_control_panel_screen = bpy.data.meshes.new('g_control_panel_screen')
me_g_control_panel_screen.from_pydata([(0.071, -0.025, 0.292), (-0.071, -0.025, 0.148), (0.071, -0.025, 0.148), (-0.071, -0.025, 0.292)], [], [(0, 3, 1, 2)])
me_g_control_panel_screen.polygons.foreach_set('use_smooth', [True] * 1)
_uv = me_g_control_panel_screen.uv_layers.new(name='UV0')
_uv.uv.foreach_set('vector', [0.125, 1.0, 0.0, 1.0, 0.0, 0.0, 0.125, 0.0])
me_g_control_panel_screen.materials.append(mat_mtl_screen)
me_g_control_panel_screen.use_remesh_preserve_volume = False
me_g_control_panel_screen.use_remesh_preserve_attributes = False
me_g_control_panel_screen.use_mirror_vertex_groups = False
me_g_control_panel_screen.update()
me_g_control_panel_screen_acces = bpy.data.meshes.new('g_control_panel_screen_acces')
me_g_control_panel_screen_acces.from_pydata([(0.071, -0.025, 0.292), (-0.071, -0.025, 0.148), (0.071, -0.025, 0.148), (-0.071, -0.025, 0.292)], [], [(0, 3, 1, 2)])
me_g_control_panel_screen_acces.polygons.foreach_set('use_smooth', [True] * 1)
_uv = me_g_control_panel_screen_acces.uv_layers.new(name='UV0')
_uv.uv.foreach_set('vector', [0.25, 1.0, 0.125, 1.0, 0.125, 0.0, 0.25, 0.0])
me_g_control_panel_screen_acces.materials.append(mat_mtl_screen)
me_g_control_panel_screen_acces.use_remesh_preserve_volume = False
me_g_control_panel_screen_acces.use_remesh_preserve_attributes = False
me_g_control_panel_screen_acces.use_mirror_vertex_groups = False
me_g_control_panel_screen_acces.update()
me_g_control_panel_screen_hack = bpy.data.meshes.new('g_control_panel_screen_hack')
me_g_control_panel_screen_hack.from_pydata([(0.071, -0.025, 0.292), (-0.071, -0.025, 0.148), (0.071, -0.025, 0.148), (-0.071, -0.025, 0.292)], [], [(0, 3, 1, 2)])
me_g_control_panel_screen_hack.polygons.foreach_set('use_smooth', [True] * 1)
_uv = me_g_control_panel_screen_hack.uv_layers.new(name='UV0')
_uv.uv.foreach_set('vector', [0.75, 1.0, 0.625, 1.0, 0.625, 0.0, 0.75, 0.0])
me_g_control_panel_screen_hack.materials.append(mat_mtl_screen_hacked)
me_g_control_panel_screen_hack.use_remesh_preserve_volume = False
me_g_control_panel_screen_hack.use_remesh_preserve_attributes = False
me_g_control_panel_screen_hack.use_mirror_vertex_groups = False
me_g_control_panel_screen_hack.update()
me_g_ecm = bpy.data.meshes.new('g_ecm')
me_g_ecm.from_pydata([(0.1883, -0.005646, 0.4822), (0.1043, -0.00808, 0.478), (0.1043, -0.005646, 0.4822), (0.1883, -0.00808, 0.478), (0.1883, -0.005646, 0.4822), (0.1043, -0.008033, 0.4864), (0.1043, -0.005646, 0.4822), (0.1883, -0.008033, 0.4864), (0.1043, -0.008033, 0.4864), (0.1883, -0.01286, 0.4864), (0.1043, -0.01286, 0.4864), (0.1043, -0.00808, 0.478), (0.1883, -0.0129, 0.478), (0.1043, -0.0129, 0.478), (0.1883, -0.00808, 0.478), (0.1883, -0.0129, 0.478), (0.1883, -0.01529, 0.4822), (0.1043, -0.0129, 0.478), (0.1043, -0.01529, 0.4822), (0.1883, -0.01286, 0.4864), (0.1043, -0.01286, 0.4864), (0.2023, -0.005646, 0.4577), (0.1043, -0.00808, 0.4536), (0.1043, -0.005646, 0.4577), (0.2023, -0.00808, 0.4536), (0.2023, -0.005646, 0.4577), (0.2023, -0.008033, 0.4619), (0.1043, -0.008033, 0.4619), (0.1043, -0.005646, 0.4577), (0.1043, -0.00808, 0.4536), (0.2023, -0.0129, 0.4536), (0.1043, -0.0129, 0.4536), (0.2023, -0.00808, 0.4536), (0.2023, -0.0129, 0.4536), (0.2023, -0.01529, 0.4578), (0.1043, -0.0129, 0.4536), (0.1043, -0.01529, 0.4578), (0.2146, -0.005646, 0.4364), (0.1043, -0.00808, 0.4322), (0.1043, -0.005646, 0.4364), (0.2146, -0.00808, 0.4322), (0.2146, -0.005646, 0.4364), (0.2146, -0.008033, 0.4406), (0.1043, -0.008033, 0.4406), (0.1043, -0.005646, 0.4364), (0.1043, -0.00808, 0.4322), (0.2146, -0.0129, 0.4323), (0.1043, -0.0129, 0.4323), (0.2146, -0.00808, 0.4322), (0.2146, -0.0129, 0.4323), (0.2146, -0.01529, 0.4364), (0.1043, -0.0129, 0.4323), (0.1043, -0.01529, 0.4364), (0.2216, -0.005646, 0.4166), (0.1043, -0.00808, 0.4125), (0.1043, -0.005646, 0.4166), (0.2216, -0.00808, 0.4125), (0.2216, -0.005646, 0.4166), (0.1043, -0.008033, 0.4208), (0.1043, -0.005646, 0.4166), (0.2216, -0.008033, 0.4208), (0.2216, -0.01286, 0.4208), (0.1043, -0.01286, 0.4208), (0.2216, -0.01529, 0.4167), (0.1043, -0.01529, 0.4167), (0.1043, -0.01286, 0.4208), (0.1043, -0.00808, 0.4125), (0.2216, -0.0129, 0.4125), (0.1043, -0.0129, 0.4125), (0.2216, -0.00808, 0.4125), (0.2216, -0.0129, 0.4125), (0.2216, -0.01529, 0.4167), (0.1043, -0.0129, 0.4125), (0.1043, -0.01529, 0.4167), (0.07989, -0.04161, 0.3981), (0.07989, -0.04859, 0.3981), (0.07989, -0.04161, 0.3965), (0.07989, -0.04859, 0.3965), (0.0515, -0.04161, 0.3964), (0.0515, -0.04859, 0.3964), (0.0515, -0.04161, 0.3981), (0.0515, -0.04859, 0.3981), (0.069, -0.04161, 0.3917), (0.069, -0.04859, 0.3917), (0.0515, -0.04161, 0.3964), (0.0515, -0.04859, 0.3964), (0.09913, -0.01377, 0.4765), (0.09913, -0.007162, 0.4765), (0.1063, -0.01377, 0.4765), (0.1063, -0.007162, 0.4765), (0.09913, -0.007162, 0.4765), (0.09913, -0.003855, 0.4822), (0.1063, -0.007162, 0.4765), (0.1063, -0.003855, 0.4822), (0.09913, -0.01708, 0.4822), (0.09913, -0.01377, 0.4765), (0.1063, -0.01708, 0.4822), (0.1063, -0.01377, 0.4765), (-0.05336, -0.001175, 0.3934), (-0.03712, -0.01304, 0.3855), (-0.08134, -0.003868, 0.3914), (0.01175, -0.003389, 0.3934), (0.04293, -0.003868, 0.3891), (0.0008597, -0.01736, 0.3861), (0.02526, -0.02993, 0.3984), (-0.00486, -0.03629, 0.3983), (0.04842, -0.02302, 0.3983), (-0.03818, -0.02595, 0.398), (0.0745, -0.02345, 0.3983), (-0.06229, -0.02687, 0.3983), (0.08272, -0.001972, 0.389), (0.09189, -0.01138, 0.398), (0.09554, -0.001314, 0.3993), (-0.0931, -0.01812, 0.3981), (-0.09585, -0.003852, 0.3972), (0.09913, -0.01708, 0.4577), (0.09913, -0.01377, 0.4519), (0.1063, -0.01708, 0.4577), (0.1063, -0.01377, 0.4519), (0.09913, -0.01377, 0.4305), (0.09913, -0.007162, 0.4305), (0.1063, -0.01377, 0.4305), (0.1063, -0.007162, 0.4305), (0.09913, -0.01708, 0.4362), (0.09913, -0.01377, 0.4305), (0.1063, -0.01708, 0.4362), (0.1063, -0.01377, 0.4305), (0.09913, -0.01377, 0.4106), (0.09913, -0.007161, 0.4106), (0.1063, -0.01377, 0.4106), (0.1063, -0.007161, 0.4106), (0.09913, -0.01377, 0.422), (0.09913, -0.01708, 0.4163), (0.1063, -0.01377, 0.422), (0.1063, -0.01708, 0.4163), (0.09913, -0.01708, 0.4163), (0.09913, -0.01377, 0.4106), (0.1063, -0.01708, 0.4163), (0.1063, -0.01377, 0.4106), (0.07989, -0.04161, 0.3965), (0.07989, -0.04859, 0.3965), (0.07126, -0.04161, 0.3948), (0.07126, -0.04859, 0.3948), (0.069, -0.04161, 0.3917), (0.069, -0.04859, 0.3917), (0.1003, -0.01523, 0.4815), (0.1003, -0.0135, 0.486), (0.09425, -0.01523, 0.4815), (0.09425, -0.0135, 0.486), (0.09172, -0.01589, 0.4814), (0.09172, -0.01392, 0.4865), (0.09425, -0.008731, 0.4867), (0.09172, -0.00849, 0.4873), (0.1003, -0.008731, 0.4867), (0.1003, -0.0135, 0.486), (0.1003, -0.005703, 0.483), (0.09425, -0.008731, 0.4867), (0.09425, -0.005703, 0.483), (0.09172, -0.00849, 0.4873), (0.09172, -0.005042, 0.4831), (0.09823, -0.001297, 0.412), (0.09686, -0.001289, 0.4303), (0.09337, -0.00166, 0.4801), (0.05278, -0.001283, 0.5064), (0.03664, -0.001224, 0.509), (0.07252, -0.0008967, 0.5067), (0.0966, -0.001469, 0.4945), (0.09051, -0.001706, 0.5044), (0.0138, -0.001413, 0.5053), (-0.01062, -0.001301, 0.5129), (-0.03552, -0.001196, 0.512), (-0.1018, -0.003923, 0.4486), (-0.06775, -0.0009559, 0.5081), (-0.1072, -0.002844, 0.4829), (-0.09689, -0.002699, 0.5075), (-0.1039, -0.003923, 0.4164), (0.1883, -0.00808, 0.478), (0.1915, -0.008655, 0.4803), (0.1883, -0.0129, 0.478), (0.1915, -0.01234, 0.4804), (0.1915, -0.01234, 0.4804), (0.1883, -0.01529, 0.4822), (0.1915, -0.01231, 0.484), (0.1883, -0.01286, 0.4864), (0.1927, -0.01047, 0.4822), (0.1915, -0.008655, 0.4803), (0.1915, -0.008633, 0.4841), (0.1883, -0.005646, 0.4822), (0.1883, -0.00808, 0.478), (0.1915, -0.008633, 0.4841), (0.1883, -0.01286, 0.4864), (0.1883, -0.008033, 0.4864), (0.1003, -0.01523, 0.457), (0.1003, -0.0135, 0.4615), (0.09425, -0.01523, 0.457), (0.09425, -0.0135, 0.4615), (0.09172, -0.01589, 0.4569), (0.09172, -0.01392, 0.462), (0.09425, -0.008731, 0.4622), (0.09172, -0.00849, 0.4629), (0.1003, -0.008731, 0.4622), (0.1003, -0.0135, 0.4615), (0.2023, -0.00808, 0.4536), (0.2054, -0.008655, 0.4558), (0.2023, -0.0129, 0.4536), (0.2054, -0.01234, 0.4559), (0.2054, -0.01234, 0.4559), (0.2023, -0.01529, 0.4578), (0.2054, -0.01231, 0.4596), (0.2023, -0.01286, 0.4619), (0.2067, -0.01047, 0.4577), (0.2054, -0.008655, 0.4558), (0.2054, -0.008633, 0.4596), (0.2023, -0.005646, 0.4577), (0.2023, -0.00808, 0.4536), (0.2054, -0.008633, 0.4596), (0.2023, -0.01286, 0.4619), (0.2023, -0.008033, 0.4619), (0.1003, -0.01523, 0.4357), (0.1003, -0.0135, 0.4402), (0.09425, -0.01523, 0.4357), (0.09425, -0.0135, 0.4402), (0.09172, -0.01589, 0.4356), (0.09172, -0.01392, 0.4407), (0.09425, -0.008731, 0.4409), (0.09172, -0.00849, 0.4415), (0.1003, -0.008731, 0.4409), (0.1003, -0.0135, 0.4402), (0.2146, -0.00808, 0.4322), (0.2178, -0.008655, 0.4345), (0.2146, -0.0129, 0.4323), (0.2178, -0.01234, 0.4346), (0.2178, -0.01234, 0.4346), (0.2146, -0.01529, 0.4364), (0.2178, -0.01231, 0.4383), (0.2146, -0.01286, 0.4406), (0.219, -0.01047, 0.4364), (0.2178, -0.008655, 0.4345), (0.2178, -0.008633, 0.4383), (0.2146, -0.005646, 0.4364), (0.2146, -0.00808, 0.4322), (0.2178, -0.008633, 0.4383), (0.2146, -0.01286, 0.4406), (0.2146, -0.008033, 0.4406), (0.2216, -0.00808, 0.4125), (0.2248, -0.008655, 0.4147), (0.2216, -0.0129, 0.4125), (0.2248, -0.01234, 0.4148), (0.2248, -0.01234, 0.4148), (0.2216, -0.01529, 0.4167), (0.2248, -0.01231, 0.4185), (0.2216, -0.01286, 0.4208), (0.226, -0.01047, 0.4167), (0.2248, -0.008655, 0.4147), (0.2248, -0.008633, 0.4186), (0.2216, -0.005646, 0.4166), (0.2216, -0.00808, 0.4125), (0.2248, -0.008633, 0.4186), (0.2216, -0.01286, 0.4208), (0.2216, -0.008033, 0.4208), (0.07989, -0.04859, 0.3981), (0.07126, -0.04859, 0.3948), (0.07989, -0.04859, 0.3965), (0.0515, -0.04859, 0.3981), (0.069, -0.04859, 0.3917), (0.0515, -0.04859, 0.3964), (0.07126, -0.04161, 0.3948), (0.07989, -0.04161, 0.3981), (0.07989, -0.04161, 0.3965), (0.0515, -0.04161, 0.3981), (0.069, -0.04161, 0.3917), (0.0515, -0.04161, 0.3964), (0.09913, -0.003855, 0.4822), (0.09913, -0.007162, 0.4879), (0.1063, -0.003855, 0.4822), (0.1063, -0.007162, 0.4879), (0.09913, -0.01377, 0.4879), (0.1063, -0.01377, 0.4879), (0.09913, -0.01708, 0.4822), (0.1063, -0.01708, 0.4822), (-0.09412, -0.05201, 0.5007), (0.09183, -0.05658, 0.4768), (0.09183, -0.05201, 0.5007), (-0.09412, -0.05658, 0.4768), (0.09183, -0.0591, 0.4494), (-0.09412, -0.0591, 0.4494), (-0.09412, -0.05644, 0.4212), (0.09183, -0.05644, 0.4212), (-0.09412, -0.05201, 0.3983), (0.09183, -0.05201, 0.3983), (0.09183, -0.01025, 0.5007), (0.09913, -0.01377, 0.4519), (0.09913, -0.007162, 0.4519), (0.1063, -0.01377, 0.4519), (0.1063, -0.007162, 0.4519), (0.09913, -0.003855, 0.4577), (0.1063, -0.003855, 0.4577), (0.09913, -0.003855, 0.4577), (0.09913, -0.007162, 0.4634), (0.1063, -0.003855, 0.4577), (0.1063, -0.007162, 0.4634), (0.09913, -0.01377, 0.4634), (0.1063, -0.01377, 0.4634), (0.09913, -0.01708, 0.4577), (0.1063, -0.01708, 0.4577), (0.09913, -0.007162, 0.4305), (0.09913, -0.003855, 0.4362), (0.1063, -0.007162, 0.4305), (0.1063, -0.003855, 0.4362), (0.09913, -0.007162, 0.442), (0.1063, -0.007162, 0.442), (0.09913, -0.01377, 0.442), (0.1063, -0.01377, 0.442), (0.09913, -0.01708, 0.4362), (0.1063, -0.01708, 0.4362), (0.09913, -0.007161, 0.4106), (0.09913, -0.003855, 0.4163), (0.1063, -0.007161, 0.4106), (0.1063, -0.003855, 0.4163), (0.09913, -0.007162, 0.422), (0.1063, -0.007162, 0.422), (0.09913, -0.01377, 0.422), (0.1063, -0.01377, 0.422), (0.09172, -0.00849, 0.4629), (0.09425, -0.005703, 0.4585), (0.09172, -0.005042, 0.4586), (0.09425, -0.008731, 0.4622), (0.1003, -0.005703, 0.4585), (0.1003, -0.008731, 0.4622), (0.1003, -0.007441, 0.454), (0.09425, -0.007441, 0.454), (0.09425, -0.005703, 0.4585), (0.09172, -0.005042, 0.4586), (0.09425, -0.007441, 0.454), (0.09172, -0.00702, 0.4535), (0.1003, -0.007441, 0.454), (0.1003, -0.01221, 0.4532), (0.09425, -0.01221, 0.4532), (0.09172, -0.01245, 0.4526), (0.09425, -0.01523, 0.457), (0.09172, -0.01589, 0.4569), (0.1003, -0.01221, 0.4532), (0.1003, -0.01523, 0.457), (0.09172, -0.00849, 0.4415), (0.09425, -0.005703, 0.4372), (0.09172, -0.005042, 0.4373), (0.09425, -0.008731, 0.4409), (0.1003, -0.005703, 0.4372), (0.1003, -0.008731, 0.4409), (0.1003, -0.007441, 0.4327), (0.09425, -0.007441, 0.4327), (0.09425, -0.005703, 0.4372), (0.09172, -0.005042, 0.4373), (0.09425, -0.007441, 0.4327), (0.09172, -0.00702, 0.4321), (0.1003, -0.007441, 0.4327), (0.1003, -0.01221, 0.4319), (0.09425, -0.01221, 0.4319), (0.09172, -0.01245, 0.4313), (0.09425, -0.01523, 0.4357), (0.09172, -0.01589, 0.4356), (0.1003, -0.01221, 0.4319), (0.1003, -0.01523, 0.4357), (0.09172, -0.00849, 0.4218), (0.09425, -0.005703, 0.4174), (0.09172, -0.005042, 0.4175), (0.09425, -0.008731, 0.4212), (0.1003, -0.005703, 0.4174), (0.1003, -0.008731, 0.4212), (0.1003, -0.007441, 0.4129), (0.09425, -0.007441, 0.4129), (0.09425, -0.005703, 0.4174), (0.09172, -0.005042, 0.4175), (0.09425, -0.007441, 0.4129), (0.09172, -0.00702, 0.4124), (0.1003, -0.007441, 0.4129), (0.1003, -0.01221, 0.4122), (0.09425, -0.01221, 0.4122), (0.09172, -0.01245, 0.4115), (0.1003, -0.01523, 0.4159), (0.09425, -0.01523, 0.4159), (0.09172, -0.01589, 0.4158), (0.1003, -0.01221, 0.4122), (0.09913, -0.003855, 0.4822), (0.09913, -0.007162, 0.4765), (0.09913, -0.01377, 0.4765), (0.09913, -0.007162, 0.4879), (0.09913, -0.01377, 0.4879), (0.09913, -0.01708, 0.4822), (0.1063, -0.007162, 0.4765), (0.1063, -0.003855, 0.4822), (0.1063, -0.01377, 0.4765), (0.1063, -0.007162, 0.4879), (0.1063, -0.01377, 0.4879), (0.1063, -0.01708, 0.4822), (0.1003, -0.01523, 0.4815), (0.09425, -0.01523, 0.4815), (0.1003, -0.01221, 0.4777), (0.09425, -0.01221, 0.4777), (0.09172, -0.01245, 0.4771), (0.09172, -0.01589, 0.4814), (0.09172, -0.00702, 0.4779), (0.09425, -0.007441, 0.4785), (0.09172, -0.005042, 0.4831), (0.1003, -0.01221, 0.4777), (0.1003, -0.007441, 0.4785), (0.09425, -0.005703, 0.483), (0.09425, -0.007441, 0.4785), (0.1003, -0.005703, 0.483), (-0.0931, -0.01812, 0.3981), (-0.09412, -0.05201, 0.3983), (-0.09412, -0.03671, 0.4165), (-0.09412, -0.05644, 0.4212), (-0.09412, -0.0591, 0.4494), (-0.0942, -0.05356, 0.4494), (-0.09469, -0.03649, 0.4835), (-0.09412, -0.05658, 0.4768), (-0.09412, -0.05201, 0.5007), (-0.0942, -0.03445, 0.5003), (-0.06229, -0.02687, 0.3983), (-0.09412, -0.05201, 0.3983), (-0.0931, -0.01812, 0.3981), (-0.03818, -0.02595, 0.398), (-0.00486, -0.03629, 0.3983), (0.09183, -0.05201, 0.3983), (0.02526, -0.02993, 0.3984), (0.04842, -0.02302, 0.3983), (0.0745, -0.02345, 0.3983), (0.09189, -0.01138, 0.398), (0.09913, -0.003855, 0.4577), (0.09913, -0.007162, 0.4519), (0.09913, -0.01377, 0.4519), (0.09913, -0.007162, 0.4634), (0.09913, -0.01377, 0.4634), (0.09913, -0.01708, 0.4577), (0.1063, -0.007162, 0.4519), (0.1063, -0.003855, 0.4577), (0.1063, -0.01377, 0.4519), (0.1063, -0.007162, 0.4634), (0.1063, -0.01377, 0.4634), (0.1063, -0.01708, 0.4577), (0.09913, -0.003855, 0.4362), (0.09913, -0.007162, 0.4305), (0.09913, -0.01377, 0.4305), (0.09913, -0.007162, 0.442), (0.09913, -0.01377, 0.442), (0.09913, -0.01708, 0.4362), (0.1063, -0.007162, 0.4305), (0.1063, -0.003855, 0.4362), (0.1063, -0.01377, 0.4305), (0.1063, -0.007162, 0.442), (0.1063, -0.01377, 0.442), (0.1063, -0.01708, 0.4362), (0.09913, -0.003855, 0.4163), (0.09913, -0.007161, 0.4106), (0.09913, -0.01377, 0.4106), (0.09913, -0.007162, 0.422), (0.09913, -0.01377, 0.422), (0.09913, -0.01708, 0.4163), (0.1063, -0.007161, 0.4106), (0.1063, -0.003855, 0.4163), (0.1063, -0.01377, 0.4106), (0.1063, -0.007162, 0.422), (0.1063, -0.01377, 0.422), (0.1063, -0.01708, 0.4163), (0.2023, -0.01529, 0.4578), (0.2023, -0.01286, 0.4619), (0.1043, -0.01529, 0.4578), (0.1043, -0.01286, 0.4619), (0.1043, -0.008033, 0.4619), (0.2023, -0.008033, 0.4619), (0.2146, -0.01529, 0.4364), (0.2146, -0.01286, 0.4406), (0.1043, -0.01529, 0.4364), (0.1043, -0.01286, 0.4406), (0.1043, -0.008033, 0.4406), (0.2146, -0.008033, 0.4406), (0.09172, -0.01392, 0.4209), (0.09425, -0.008731, 0.4212), (0.09172, -0.00849, 0.4218), (0.09425, -0.0135, 0.4204), (0.09172, -0.01589, 0.4158), (0.1003, -0.008731, 0.4212), (0.09425, -0.01523, 0.4159), (0.1003, -0.0135, 0.4204), (0.1003, -0.01523, 0.4159), (-0.0942, -0.03445, 0.5003), (-0.09412, -0.05201, 0.5007), (-0.06409, -0.03097, 0.5007), (-0.04755, -0.02763, 0.5007), (-0.01852, -0.03213, 0.5007), (0.006119, -0.04473, 0.5007), (0.09183, -0.05201, 0.5007), (0.01912, -0.04297, 0.5007), (0.02855, -0.03145, 0.4999), (0.07525, -0.02986, 0.5007), (0.09183, -0.01025, 0.5007), (0.09183, -0.01025, 0.5007), (0.09183, -0.05201, 0.5007), (0.09189, -0.01138, 0.398), (0.09183, -0.05658, 0.4768), (0.09183, -0.0591, 0.4494), (0.09183, -0.05644, 0.4212), (0.09183, -0.05201, 0.3983), (0.07252, -0.008594, 0.5099), (0.07556, -0.02028, 0.5072), (0.07525, -0.02986, 0.5007), (0.05278, -0.01111, 0.5113), (0.02855, -0.03145, 0.4999), (0.03664, -0.01073, 0.5139), (0.01527, -0.02091, 0.5113), (0.01912, -0.04297, 0.5007), (0.006119, -0.04473, 0.5007), (0.0138, -0.01197, 0.5126), (-0.01062, -0.01123, 0.5198), (-0.03552, -0.01055, 0.5153), (-0.06775, -0.00898, 0.5114), (-0.09416, -0.02328, 0.5133), (-0.06648, -0.02254, 0.5088), (-0.0942, -0.03445, 0.5003), (-0.06409, -0.03097, 0.5007), (-0.04755, -0.02763, 0.5007), (-0.009922, -0.02305, 0.5122), (-0.01852, -0.03213, 0.5007), (-0.1082, -0.01586, 0.4999), (-0.1052, -0.02878, 0.4888), (-0.09469, -0.03649, 0.4835), (-0.1113, -0.01823, 0.4835), (-0.1049, -0.04172, 0.4491), (-0.0942, -0.05356, 0.4494), (-0.1052, -0.01805, 0.4495), (-0.1042, -0.03144, 0.4168), (-0.09412, -0.03671, 0.4165), (-0.1073, -0.01805, 0.4173)], [], [(0, 1, 2), (3, 1, 4), (5, 4, 6), (7, 4, 8), (7, 8, 9), (9, 8, 10), (11, 12, 13), (14, 15, 11), (15, 16, 17), (17, 16, 18), (16, 19, 18), (18, 19, 20), (21, 22, 23), (24, 22, 25), (26, 25, 27), (27, 25, 28), (29, 30, 31), (32, 33, 29), (33, 34, 35), (35, 34, 36), (37, 38, 39), (40, 38, 41), (42, 41, 43), (43, 41, 44), (45, 46, 47), (48, 49, 45), (49, 50, 51), (51, 50, 52), (53, 54, 55), (56, 54, 57), (58, 57, 59), (60, 57, 58), (60, 58, 61), (61, 58, 62), (63, 61, 64), (64, 61, 65), (66, 67, 68), (69, 70, 66), (70, 71, 72), (72, 71, 73), (74, 75, 76), (76, 75, 77), (78, 79, 80), (80, 79, 81), (82, 83, 84), (84, 83, 85), (86, 87, 88), (88, 87, 89), (90, 91, 92), (92, 91, 93), (94, 95, 96), (96, 95, 97), (98, 99, 100), (101, 99, 98), (102, 103, 101), (103, 99, 101), (102, 104, 103), (103, 104, 105), (102, 106, 104), (103, 105, 107), (103, 107, 99), (102, 108, 106), (99, 107, 109), (110, 108, 102), (99, 109, 100), (110, 111, 108), (111, 110, 112), (100, 109, 113), (100, 113, 114), (115, 116, 117), (117, 116, 118), (119, 120, 121), (121, 120, 122), (123, 124, 125), (125, 124, 126), (127, 128, 129), (129, 128, 130), (131, 132, 133), (133, 132, 134), (135, 136, 137), (137, 136, 138), (139, 140, 141), (141, 140, 142), (141, 142, 143), (143, 142, 144), (145, 146, 147), (147, 146, 148), (147, 148, 149), (149, 148, 150), (150, 151, 152), (148, 151, 150), (148, 153, 151), (154, 153, 148), (153, 155, 156), (156, 155, 157), (156, 157, 158), (158, 157, 159), (112, 110, 160), (160, 110, 102), (102, 161, 160), (162, 161, 102), (162, 102, 163), (102, 164, 163), (162, 163, 165), (101, 164, 102), (166, 162, 165), (165, 167, 166), (168, 164, 101), (169, 168, 101), (101, 98, 169), (169, 98, 170), (171, 170, 98), (172, 170, 171), (171, 173, 172), (172, 173, 174), (175, 171, 98), (100, 175, 98), (114, 175, 100), (176, 177, 178), (178, 177, 179), (180, 181, 178), (181, 182, 183), (180, 182, 181), (182, 180, 184), (180, 185, 184), (186, 182, 184), (186, 184, 185), (186, 185, 187), (188, 187, 185), (189, 190, 182), (191, 189, 187), (191, 190, 189), (192, 193, 194), (194, 193, 195), (194, 195, 196), (196, 195, 197), (197, 198, 199), (195, 198, 197), (195, 200, 198), (201, 200, 195), (202, 203, 204), (204, 203, 205), (206, 207, 204), (207, 208, 209), (206, 208, 207), (208, 206, 210), (206, 211, 210), (212, 208, 210), (212, 210, 211), (212, 211, 213), (214, 213, 211), (215, 216, 208), (217, 215, 213), (217, 216, 215), (218, 219, 220), (220, 219, 221), (220, 221, 222), (222, 221, 223), (223, 224, 225), (221, 224, 223), (221, 226, 224), (227, 226, 221), (228, 229, 230), (230, 229, 231), (232, 233, 230), (233, 234, 235), (232, 234, 233), (234, 232, 236), (232, 237, 236), (238, 234, 236), (238, 236, 237), (238, 237, 239), (240, 239, 237), (241, 242, 234), (243, 241, 239), (243, 242, 241), (244, 245, 246), (246, 245, 247), (248, 249, 246), (249, 250, 251), (248, 250, 249), (250, 248, 252), (248, 253, 252), (254, 250, 252), (254, 252, 253), (254, 253, 255), (256, 255, 253), (257, 258, 250), (259, 257, 255), (259, 258, 257), (260, 261, 262), (263, 261, 260), (261, 263, 264), (264, 263, 265), (266, 267, 268), (269, 267, 266), (269, 266, 270), (269, 270, 271), (272, 273, 274), (274, 273, 275), (273, 276, 275), (275, 276, 277), (276, 278, 277), (277, 278, 279), (280, 281, 282), (283, 281, 280), (283, 284, 281), (285, 284, 283), (286, 284, 285), (287, 284, 286), (288, 287, 286), (289, 287, 288), (111, 112, 160), (111, 160, 161), (161, 290, 111), (162, 290, 161), (290, 162, 166), (291, 292, 293), (293, 292, 294), (292, 295, 294), (294, 295, 296), (297, 298, 299), (299, 298, 300), (298, 301, 300), (300, 301, 302), (301, 303, 302), (302, 303, 304), (305, 306, 307), (307, 306, 308), (306, 309, 308), (308, 309, 310), (309, 311, 310), (310, 311, 312), (311, 313, 312), (312, 313, 314), (315, 316, 317), (317, 316, 318), (316, 319, 318), (318, 319, 320), (319, 321, 320), (320, 321, 322), (323, 324, 325), (326, 324, 323), (326, 327, 324), (328, 327, 326), (329, 330, 327), (327, 330, 331), (331, 330, 332), (332, 333, 334), (335, 336, 333), (333, 336, 337), (333, 337, 334), (334, 337, 338), (337, 339, 338), (338, 339, 340), (341, 339, 337), (342, 339, 341), (343, 344, 345), (346, 344, 343), (346, 347, 344), (348, 347, 346), (349, 350, 347), (347, 350, 351), (351, 350, 352), (352, 353, 354), (355, 356, 353), (353, 356, 357), (353, 357, 354), (354, 357, 358), (357, 359, 358), (358, 359, 360), (361, 359, 357), (362, 359, 361), (363, 364, 365), (366, 364, 363), (366, 367, 364), (368, 367, 366), (369, 370, 367), (367, 370, 371), (371, 370, 372), (372, 373, 374), (375, 376, 373), (373, 377, 374), (373, 376, 377), (374, 377, 378), (379, 380, 376), (377, 380, 378), (378, 380, 381), (382, 380, 377), (383, 384, 385), (386, 383, 385), (387, 386, 385), (388, 387, 385), (389, 390, 391), (390, 392, 391), (392, 393, 391), (393, 394, 391), (395, 396, 397), (397, 396, 398), (399, 396, 400), (398, 396, 399), (401, 398, 399), (402, 398, 401), (403, 402, 401), (402, 404, 398), (405, 404, 402), (406, 407, 403), (405, 407, 408), (408, 407, 406), (409, 410, 411), (410, 412, 411), (411, 412, 413), (411, 413, 414), (414, 413, 415), (413, 416, 415), (415, 416, 417), (415, 417, 418), (419, 420, 421), (422, 420, 419), (423, 420, 422), (423, 424, 420), (425, 424, 423), (426, 424, 425), (427, 424, 426), (428, 424, 427), (429, 430, 431), (432, 429, 431), (433, 432, 431), (434, 433, 431), (435, 436, 437), (436, 438, 437), (438, 439, 437), (439, 440, 437), (441, 442, 443), (444, 441, 443), (445, 444, 443), (446, 445, 443), (447, 448, 449), (448, 450, 449), (450, 451, 449), (451, 452, 449), (453, 454, 455), (456, 453, 455), (457, 456, 455), (458, 457, 455), (459, 460, 461), (460, 462, 461), (462, 463, 461), (463, 464, 461), (465, 466, 467), (467, 466, 468), (466, 469, 468), (470, 469, 466), (471, 472, 473), (473, 472, 474), (472, 475, 474), (476, 475, 472), (477, 478, 479), (480, 478, 477), (481, 480, 477), (480, 482, 478), (483, 480, 481), (484, 482, 480), (483, 484, 480), (485, 484, 483), (486, 487, 488), (488, 487, 489), (489, 487, 490), (490, 487, 491), (487, 492, 491), (491, 492, 493), (493, 492, 494), (494, 492, 495), (495, 492, 496), (497, 498, 499), (498, 500, 499), (499, 500, 501), (501, 502, 499), (499, 502, 503), (290, 166, 167), (167, 504, 290), (165, 504, 167), (163, 504, 165), (290, 504, 505), (290, 505, 506), (507, 504, 163), (505, 504, 507), (505, 508, 506), (505, 507, 508), (164, 507, 163), (508, 507, 509), (509, 507, 164), (510, 508, 509), (510, 511, 508), (510, 512, 511), (509, 164, 513), (509, 513, 510), (513, 164, 168), (169, 513, 168), (514, 513, 169), (514, 169, 515), (515, 169, 170), (515, 170, 516), (516, 170, 172), (516, 172, 174), (517, 516, 174), (518, 516, 517), (517, 519, 518), (518, 519, 520), (515, 516, 518), (518, 520, 521), (515, 518, 521), (522, 515, 521), (523, 522, 521), (512, 522, 523), (510, 522, 512), (510, 513, 522), (522, 514, 515), (522, 513, 514), (174, 524, 517), (173, 524, 174), (524, 525, 517), (517, 525, 519), (519, 525, 526), (173, 527, 524), (527, 525, 524), (525, 528, 526), (527, 528, 525), (526, 528, 529), (173, 530, 527), (527, 530, 528), (171, 530, 173), (175, 530, 171), (528, 531, 529), (529, 531, 532), (532, 531, 113), (530, 533, 528), (528, 533, 531), (175, 533, 530), (531, 533, 113), (114, 533, 175), (114, 113, 533)])
me_g_ecm.polygons.foreach_set('use_smooth', [True] * 442)
_uv = me_g_ecm.uv_layers.new(name='UV0')
_uv.uv.foreach_set('vector', [0.9022, 0.9845, 0.8856, 0.7009, 0.9023, 0.7008, 0.8853, 0.9845, 0.8856, 0.7009, 0.9022, 0.9845, 0.9192, 0.7009, 0.9022, 0.9845, 0.9023, 0.7008, 0.9192, 0.9845, 0.9022, 0.9845, 0.9192, 0.7009, 0.9192, 0.9845, 0.9192, 0.7009, 0.9361, 0.9845, 0.9361, 0.9845, 0.9192, 0.7009, 0.936, 0.7009, 0.9865, 0.7008, 0.9699, 0.9845, 0.9698, 0.7008, 0.9868, 0.9845, 0.9699, 0.9845, 0.9865, 0.7008, 0.9699, 0.9845, 0.953, 0.9845, 0.9698, 0.7008, 0.9698, 0.7008, 0.953, 0.9845, 0.9529, 0.7009, 0.953, 0.9845, 0.9361, 0.9845, 0.9529, 0.7009, 0.9529, 0.7009, 0.9361, 0.9845, 0.936, 0.7009, 0.9022, 0.9845, 0.8856, 0.7009, 0.9023, 0.7008, 0.8853, 0.9845, 0.8856, 0.7009, 0.9022, 0.9845, 0.9192, 0.9845, 0.9022, 0.9845, 0.9192, 0.7009, 0.9192, 0.7009, 0.9022, 0.9845, 0.9023, 0.7008, 0.9865, 0.7008, 0.9699, 0.9845, 0.9698, 0.7008, 0.9868, 0.9845, 0.9699, 0.9845, 0.9865, 0.7008, 0.9699, 0.9845, 0.953, 0.9845, 0.9698, 0.7008, 0.9698, 0.7008, 0.953, 0.9845, 0.9529, 0.7009, 0.9022, 0.9845, 0.8856, 0.7009, 0.9023, 0.7008, 0.8853, 0.9845, 0.8856, 0.7009, 0.9022, 0.9845, 0.9192, 0.9845, 0.9022, 0.9845, 0.9192, 0.7009, 0.9192, 0.7009, 0.9022, 0.9845, 0.9023, 0.7008, 0.9865, 0.7008, 0.9699, 0.9845, 0.9698, 0.7008, 0.9868, 0.9845, 0.9699, 0.9845, 0.9865, 0.7008, 0.9699, 0.9845, 0.953, 0.9845, 0.9698, 0.7008, 0.9698, 0.7008, 0.953, 0.9845, 0.9529, 0.7009, 0.9022, 0.9845, 0.8856, 0.7009, 0.9023, 0.7008, 0.8853, 0.9845, 0.8856, 0.7009, 0.9022, 0.9845, 0.9192, 0.7009, 0.9022, 0.9845, 0.9023, 0.7008, 0.9192, 0.9845, 0.9022, 0.9845, 0.9192, 0.7009, 0.9192, 0.9845, 0.9192, 0.7009, 0.9361, 0.9845, 0.9361, 0.9845, 0.9192, 0.7009, 0.936, 0.7009, 0.953, 0.9845, 0.9361, 0.9845, 0.9529, 0.7009, 0.9529, 0.7009, 0.9361, 0.9845, 0.936, 0.7009, 0.9865, 0.7008, 0.9699, 0.9845, 0.9698, 0.7008, 0.9868, 0.9845, 0.9699, 0.9845, 0.9865, 0.7008, 0.9699, 0.9845, 0.953, 0.9845, 0.9698, 0.7008, 0.9698, 0.7008, 0.953, 0.9845, 0.9529, 0.7009, 0.7149, 0.5535, 0.7149, 0.5341, 0.722, 0.5536, 0.722, 0.5536, 0.7149, 0.5341, 0.722, 0.534, 0.837, 0.5617, 0.837, 0.5258, 0.8453, 0.5605, 0.8453, 0.5605, 0.837, 0.5258, 0.8452, 0.527, 0.7533, 0.5566, 0.7534, 0.531, 0.837, 0.5617, 0.837, 0.5617, 0.7534, 0.531, 0.837, 0.5258, 0.863, 0.5115, 0.8823, 0.5115, 0.863, 0.5325, 0.863, 0.5325, 0.8823, 0.5115, 0.8823, 0.5325, 0.8823, 0.5115, 0.9016, 0.5115, 0.8823, 0.5325, 0.8823, 0.5325, 0.9016, 0.5115, 0.9016, 0.5325, 0.9595, 0.5114, 0.9788, 0.5114, 0.9595, 0.5325, 0.9595, 0.5325, 0.9788, 0.5114, 0.9788, 0.5324, 0.4856, 0.13, 0.4308, 0.09674, 0.5661, 0.09769, 0.2851, 0.1419, 0.4308, 0.09674, 0.4856, 0.13, 0.1896, 0.1248, 0.318, 0.09669, 0.2851, 0.1419, 0.318, 0.09669, 0.4308, 0.09674, 0.2851, 0.1419, 0.1896, 0.1248, 0.247, 0.04968, 0.318, 0.09669, 0.318, 0.09669, 0.247, 0.04968, 0.3291, 0.02945, 0.1896, 0.1248, 0.1871, 0.06134, 0.247, 0.04968, 0.318, 0.09669, 0.3291, 0.02945, 0.4293, 0.04448, 0.318, 0.09669, 0.4293, 0.04448, 0.4308, 0.09674, 0.1896, 0.1248, 0.1201, 0.03481, 0.1871, 0.06134, 0.4308, 0.09674, 0.4293, 0.04448, 0.4989, 0.03549, 0.07197, 0.09285, 0.1201, 0.03481, 0.1896, 0.1248, 0.4308, 0.09674, 0.4989, 0.03549, 0.5661, 0.09769, 0.07197, 0.09285, 0.06133, 0.0436, 0.1201, 0.03481, 0.06133, 0.0436, 0.07197, 0.09285, 0.02965, 0.06336, 0.5661, 0.09769, 0.4989, 0.03549, 0.5916, 0.04499, 0.5661, 0.09769, 0.5916, 0.04499, 0.6126, 0.08019, 0.9595, 0.5114, 0.9788, 0.5114, 0.9595, 0.5325, 0.9595, 0.5325, 0.9788, 0.5114, 0.9788, 0.5324, 0.863, 0.5115, 0.8823, 0.5115, 0.863, 0.5325, 0.863, 0.5325, 0.8823, 0.5115, 0.8823, 0.5325, 0.9595, 0.5114, 0.9788, 0.5114, 0.9595, 0.5325, 0.9595, 0.5325, 0.9788, 0.5114, 0.9788, 0.5324, 0.863, 0.5115, 0.8823, 0.5115, 0.863, 0.5325, 0.863, 0.5325, 0.8823, 0.5115, 0.8823, 0.5325, 0.9402, 0.5115, 0.9595, 0.5114, 0.9402, 0.5325, 0.9402, 0.5325, 0.9595, 0.5114, 0.9595, 0.5325, 0.9595, 0.5114, 0.9788, 0.5114, 0.9595, 0.5325, 0.9595, 0.5325, 0.9788, 0.5114, 0.9788, 0.5324, 0.722, 0.5536, 0.722, 0.534, 0.7407, 0.5548, 0.7407, 0.5548, 0.722, 0.534, 0.7408, 0.5328, 0.7407, 0.5548, 0.7408, 0.5328, 0.7533, 0.5566, 0.7533, 0.5566, 0.7408, 0.5328, 0.7534, 0.531, 0.9865, 0.6873, 0.9697, 0.6873, 0.9865, 0.6671, 0.9865, 0.6671, 0.9697, 0.6873, 0.9697, 0.667, 0.9865, 0.6671, 0.9697, 0.667, 0.9876, 0.6586, 0.9876, 0.6586, 0.9697, 0.667, 0.9699, 0.6585, 0.9699, 0.6585, 0.9529, 0.6671, 0.9529, 0.6586, 0.9697, 0.667, 0.9529, 0.6671, 0.9699, 0.6585, 0.9697, 0.667, 0.9529, 0.6873, 0.9529, 0.6671, 0.9697, 0.6873, 0.9529, 0.6873, 0.9697, 0.667, 0.9529, 0.6873, 0.936, 0.6873, 0.9529, 0.6671, 0.9529, 0.6671, 0.936, 0.6873, 0.936, 0.6671, 0.9529, 0.6671, 0.936, 0.6671, 0.9529, 0.6586, 0.9529, 0.6586, 0.936, 0.6671, 0.936, 0.6586, 0.882, 0.3095, 0.8738, 0.292, 0.8926, 0.3129, 0.8926, 0.3129, 0.8738, 0.292, 0.8744, 0.2388, 0.8744, 0.2388, 0.908, 0.3103, 0.8926, 0.3129, 0.9485, 0.3013, 0.908, 0.3103, 0.8744, 0.2388, 0.9485, 0.3013, 0.8744, 0.2388, 0.9673, 0.2447, 0.8744, 0.2388, 0.9688, 0.2235, 0.9673, 0.2447, 0.9485, 0.3013, 0.9673, 0.2447, 0.9687, 0.2702, 0.8776, 0.1981, 0.9688, 0.2235, 0.8744, 0.2388, 0.961, 0.3035, 0.9485, 0.3013, 0.9687, 0.2702, 0.9687, 0.2702, 0.9686, 0.2938, 0.961, 0.3035, 0.9649, 0.1942, 0.9688, 0.2235, 0.8776, 0.1981, 0.9699, 0.1621, 0.9649, 0.1942, 0.8776, 0.1981, 0.8776, 0.1981, 0.8758, 0.1152, 0.9699, 0.1621, 0.9699, 0.1621, 0.8758, 0.1152, 0.9685, 0.13, 0.9163, 0.04734, 0.9685, 0.13, 0.8758, 0.1152, 0.9645, 0.08812, 0.9685, 0.13, 0.9163, 0.04734, 0.9163, 0.04734, 0.9434, 0.03719, 0.9645, 0.08812, 0.9645, 0.08812, 0.9434, 0.03719, 0.9634, 0.04939, 0.8906, 0.04816, 0.9163, 0.04734, 0.8758, 0.1152, 0.8727, 0.08023, 0.8906, 0.04816, 0.8758, 0.1152, 0.8761, 0.06104, 0.8906, 0.04816, 0.8727, 0.08023, 0.906, 0.623, 0.918, 0.6204, 0.9169, 0.6399, 0.9169, 0.6399, 0.918, 0.6204, 0.9245, 0.6301, 0.9245, 0.6301, 0.937, 0.6389, 0.9169, 0.6399, 0.937, 0.6389, 0.9343, 0.6238, 0.9464, 0.6211, 0.9245, 0.6301, 0.9343, 0.6238, 0.937, 0.6389, 0.9343, 0.6238, 0.9245, 0.6301, 0.9262, 0.622, 0.9245, 0.6301, 0.918, 0.6204, 0.9262, 0.622, 0.9282, 0.6139, 0.9343, 0.6238, 0.9262, 0.622, 0.9282, 0.6139, 0.9262, 0.622, 0.918, 0.6204, 0.9282, 0.6139, 0.918, 0.6204, 0.9154, 0.6051, 0.906, 0.623, 0.9154, 0.6051, 0.918, 0.6204, 0.9282, 0.6139, 0.9464, 0.6211, 0.9343, 0.6238, 0.9355, 0.6041, 0.9282, 0.6139, 0.9154, 0.6051, 0.9355, 0.6041, 0.9464, 0.6211, 0.9282, 0.6139, 0.9865, 0.6873, 0.9697, 0.6873, 0.9865, 0.6671, 0.9865, 0.6671, 0.9697, 0.6873, 0.9697, 0.667, 0.9865, 0.6671, 0.9697, 0.667, 0.9876, 0.6586, 0.9876, 0.6586, 0.9697, 0.667, 0.9699, 0.6585, 0.9699, 0.6585, 0.9529, 0.6671, 0.9529, 0.6586, 0.9697, 0.667, 0.9529, 0.6671, 0.9699, 0.6585, 0.9697, 0.667, 0.9529, 0.6873, 0.9529, 0.6671, 0.9697, 0.6873, 0.9529, 0.6873, 0.9697, 0.667, 0.906, 0.623, 0.918, 0.6204, 0.9169, 0.6399, 0.9169, 0.6399, 0.918, 0.6204, 0.9245, 0.6301, 0.9245, 0.6301, 0.937, 0.6389, 0.9169, 0.6399, 0.937, 0.6389, 0.9343, 0.6238, 0.9464, 0.6211, 0.9245, 0.6301, 0.9343, 0.6238, 0.937, 0.6389, 0.9343, 0.6238, 0.9245, 0.6301, 0.9262, 0.622, 0.9245, 0.6301, 0.918, 0.6204, 0.9262, 0.622, 0.9282, 0.6139, 0.9343, 0.6238, 0.9262, 0.622, 0.9282, 0.6139, 0.9262, 0.622, 0.918, 0.6204, 0.9282, 0.6139, 0.918, 0.6204, 0.9154, 0.6051, 0.906, 0.623, 0.9154, 0.6051, 0.918, 0.6204, 0.9282, 0.6139, 0.9464, 0.6211, 0.9343, 0.6238, 0.9355, 0.6041, 0.9282, 0.6139, 0.9154, 0.6051, 0.9355, 0.6041, 0.9464, 0.6211, 0.9282, 0.6139, 0.9865, 0.6873, 0.9697, 0.6873, 0.9865, 0.6671, 0.9865, 0.6671, 0.9697, 0.6873, 0.9697, 0.667, 0.9865, 0.6671, 0.9697, 0.667, 0.9876, 0.6586, 0.9876, 0.6586, 0.9697, 0.667, 0.9699, 0.6585, 0.9699, 0.6585, 0.9529, 0.6671, 0.9529, 0.6586, 0.9697, 0.667, 0.9529, 0.6671, 0.9699, 0.6585, 0.9697, 0.667, 0.9529, 0.6873, 0.9529, 0.6671, 0.9697, 0.6873, 0.9529, 0.6873, 0.9697, 0.667, 0.906, 0.623, 0.918, 0.6204, 0.9169, 0.6399, 0.9169, 0.6399, 0.918, 0.6204, 0.9245, 0.6301, 0.9245, 0.6301, 0.937, 0.6389, 0.9169, 0.6399, 0.937, 0.6389, 0.9343, 0.6238, 0.9464, 0.6211, 0.9245, 0.6301, 0.9343, 0.6238, 0.937, 0.6389, 0.9343, 0.6238, 0.9245, 0.6301, 0.9262, 0.622, 0.9245, 0.6301, 0.918, 0.6204, 0.9262, 0.622, 0.9282, 0.6139, 0.9343, 0.6238, 0.9262, 0.622, 0.9282, 0.6139, 0.9262, 0.622, 0.918, 0.6204, 0.9282, 0.6139, 0.918, 0.6204, 0.9154, 0.6051, 0.906, 0.623, 0.9154, 0.6051, 0.918, 0.6204, 0.9282, 0.6139, 0.9464, 0.6211, 0.9343, 0.6238, 0.9355, 0.6041, 0.9282, 0.6139, 0.9154, 0.6051, 0.9355, 0.6041, 0.9464, 0.6211, 0.9282, 0.6139, 0.906, 0.623, 0.918, 0.6204, 0.9169, 0.6399, 0.9169, 0.6399, 0.918, 0.6204, 0.9245, 0.6301, 0.9245, 0.6301, 0.937, 0.6389, 0.9169, 0.6399, 0.937, 0.6389, 0.9343, 0.6238, 0.9464, 0.6211, 0.9245, 0.6301, 0.9343, 0.6238, 0.937, 0.6389, 0.9343, 0.6238, 0.9245, 0.6301, 0.9262, 0.622, 0.9245, 0.6301, 0.918, 0.6204, 0.9262, 0.622, 0.9282, 0.6139, 0.9343, 0.6238, 0.9262, 0.622, 0.9282, 0.6139, 0.9262, 0.622, 0.918, 0.6204, 0.9282, 0.6139, 0.918, 0.6204, 0.9154, 0.6051, 0.906, 0.623, 0.9154, 0.6051, 0.918, 0.6204, 0.9282, 0.6139, 0.9464, 0.6211, 0.9343, 0.6238, 0.9355, 0.6041, 0.9282, 0.6139, 0.9154, 0.6051, 0.9355, 0.6041, 0.9464, 0.6211, 0.9282, 0.6139, 0.7049, 0.4963, 0.7434, 0.5172, 0.7045, 0.5036, 0.8383, 0.5181, 0.7434, 0.5172, 0.7049, 0.4963, 0.7434, 0.5172, 0.8383, 0.5181, 0.7534, 0.531, 0.7534, 0.531, 0.8383, 0.5181, 0.837, 0.5258, 0.7434, 0.5703, 0.7049, 0.5912, 0.7045, 0.584, 0.8383, 0.5695, 0.7049, 0.5912, 0.7434, 0.5703, 0.8383, 0.5695, 0.7434, 0.5703, 0.7533, 0.5566, 0.8383, 0.5695, 0.7533, 0.5566, 0.837, 0.5617, 0.9016, 0.5115, 0.9209, 0.5115, 0.9016, 0.5325, 0.9016, 0.5325, 0.9209, 0.5115, 0.9209, 0.5325, 0.9209, 0.5115, 0.9402, 0.5115, 0.9209, 0.5325, 0.9209, 0.5325, 0.9402, 0.5115, 0.9402, 0.5325, 0.9402, 0.5115, 0.9595, 0.5114, 0.9402, 0.5325, 0.9402, 0.5325, 0.9595, 0.5114, 0.9595, 0.5325, 0.6823, 0.4603, 0.02719, 0.5433, 0.02749, 0.458, 0.682, 0.5455, 0.02719, 0.5433, 0.6823, 0.4603, 0.682, 0.5455, 0.02685, 0.6406, 0.02719, 0.5433, 0.6817, 0.6429, 0.02685, 0.6406, 0.682, 0.5455, 0.6813, 0.7432, 0.02685, 0.6406, 0.6817, 0.6429, 0.0265, 0.741, 0.02685, 0.6406, 0.6813, 0.7432, 0.6811, 0.8244, 0.0265, 0.741, 0.6813, 0.7432, 0.02622, 0.8221, 0.0265, 0.741, 0.6811, 0.8244, 0.8452, 0.3342, 0.8084, 0.3323, 0.8039, 0.2949, 0.8452, 0.3342, 0.8039, 0.2949, 0.804, 0.2415, 0.804, 0.2415, 0.8341, 0.03602, 0.8452, 0.3342, 0.8109, 0.09641, 0.8341, 0.03602, 0.804, 0.2415, 0.8341, 0.03602, 0.8109, 0.09641, 0.8026, 0.05403, 0.863, 0.5115, 0.8823, 0.5115, 0.863, 0.5325, 0.863, 0.5325, 0.8823, 0.5115, 0.8823, 0.5325, 0.8823, 0.5115, 0.9016, 0.5115, 0.8823, 0.5325, 0.8823, 0.5325, 0.9016, 0.5115, 0.9016, 0.5325, 0.9016, 0.5115, 0.9209, 0.5115, 0.9016, 0.5325, 0.9016, 0.5325, 0.9209, 0.5115, 0.9209, 0.5325, 0.9209, 0.5115, 0.9402, 0.5115, 0.9209, 0.5325, 0.9209, 0.5325, 0.9402, 0.5115, 0.9402, 0.5325, 0.9402, 0.5115, 0.9595, 0.5114, 0.9402, 0.5325, 0.9402, 0.5325, 0.9595, 0.5114, 0.9595, 0.5325, 0.8823, 0.5115, 0.9016, 0.5115, 0.8823, 0.5325, 0.8823, 0.5325, 0.9016, 0.5115, 0.9016, 0.5325, 0.9016, 0.5115, 0.9209, 0.5115, 0.9016, 0.5325, 0.9016, 0.5325, 0.9209, 0.5115, 0.9209, 0.5325, 0.9209, 0.5115, 0.9402, 0.5115, 0.9209, 0.5325, 0.9209, 0.5325, 0.9402, 0.5115, 0.9402, 0.5325, 0.9402, 0.5115, 0.9595, 0.5114, 0.9402, 0.5325, 0.9402, 0.5325, 0.9595, 0.5114, 0.9595, 0.5325, 0.8823, 0.5115, 0.9016, 0.5115, 0.8823, 0.5325, 0.8823, 0.5325, 0.9016, 0.5115, 0.9016, 0.5325, 0.9016, 0.5115, 0.9209, 0.5115, 0.9016, 0.5325, 0.9016, 0.5325, 0.9209, 0.5115, 0.9209, 0.5325, 0.9209, 0.5115, 0.9402, 0.5115, 0.9209, 0.5325, 0.9209, 0.5325, 0.9402, 0.5115, 0.9402, 0.5325, 0.9529, 0.6586, 0.936, 0.6671, 0.936, 0.6586, 0.9529, 0.6671, 0.936, 0.6671, 0.9529, 0.6586, 0.9529, 0.6671, 0.936, 0.6873, 0.936, 0.6671, 0.9529, 0.6873, 0.936, 0.6873, 0.9529, 0.6671, 0.9192, 0.6873, 0.9192, 0.6671, 0.936, 0.6873, 0.936, 0.6873, 0.9192, 0.6671, 0.936, 0.6671, 0.936, 0.6671, 0.9192, 0.6671, 0.936, 0.6586, 0.936, 0.6586, 0.9192, 0.6671, 0.9192, 0.6586, 0.9192, 0.6873, 0.9024, 0.6873, 0.9192, 0.6671, 0.9192, 0.6671, 0.9024, 0.6873, 0.9024, 0.667, 0.9192, 0.6671, 0.9024, 0.667, 0.9192, 0.6586, 0.9192, 0.6586, 0.9024, 0.667, 0.9023, 0.6585, 0.9024, 0.667, 0.8856, 0.6671, 0.9023, 0.6585, 0.9023, 0.6585, 0.8856, 0.6671, 0.8845, 0.6585, 0.9024, 0.6873, 0.8856, 0.6671, 0.9024, 0.667, 0.8856, 0.6873, 0.8856, 0.6671, 0.9024, 0.6873, 0.9529, 0.6586, 0.936, 0.6671, 0.936, 0.6586, 0.9529, 0.6671, 0.936, 0.6671, 0.9529, 0.6586, 0.9529, 0.6671, 0.936, 0.6873, 0.936, 0.6671, 0.9529, 0.6873, 0.936, 0.6873, 0.9529, 0.6671, 0.9192, 0.6873, 0.9192, 0.6671, 0.936, 0.6873, 0.936, 0.6873, 0.9192, 0.6671, 0.936, 0.6671, 0.936, 0.6671, 0.9192, 0.6671, 0.936, 0.6586, 0.936, 0.6586, 0.9192, 0.6671, 0.9192, 0.6586, 0.9192, 0.6873, 0.9024, 0.6873, 0.9192, 0.6671, 0.9192, 0.6671, 0.9024, 0.6873, 0.9024, 0.667, 0.9192, 0.6671, 0.9024, 0.667, 0.9192, 0.6586, 0.9192, 0.6586, 0.9024, 0.667, 0.9023, 0.6585, 0.9024, 0.667, 0.8856, 0.6671, 0.9023, 0.6585, 0.9023, 0.6585, 0.8856, 0.6671, 0.8845, 0.6585, 0.9024, 0.6873, 0.8856, 0.6671, 0.9024, 0.667, 0.8856, 0.6873, 0.8856, 0.6671, 0.9024, 0.6873, 0.9529, 0.6586, 0.936, 0.6671, 0.936, 0.6586, 0.9529, 0.6671, 0.936, 0.6671, 0.9529, 0.6586, 0.9529, 0.6671, 0.936, 0.6873, 0.936, 0.6671, 0.9529, 0.6873, 0.936, 0.6873, 0.9529, 0.6671, 0.9192, 0.6873, 0.9192, 0.6671, 0.936, 0.6873, 0.936, 0.6873, 0.9192, 0.6671, 0.936, 0.6671, 0.936, 0.6671, 0.9192, 0.6671, 0.936, 0.6586, 0.936, 0.6586, 0.9192, 0.6671, 0.9192, 0.6586, 0.9192, 0.6873, 0.9024, 0.6873, 0.9192, 0.6671, 0.9192, 0.6671, 0.9024, 0.667, 0.9192, 0.6586, 0.9192, 0.6671, 0.9024, 0.6873, 0.9024, 0.667, 0.9192, 0.6586, 0.9024, 0.667, 0.9023, 0.6585, 0.8856, 0.6873, 0.8856, 0.6671, 0.9024, 0.6873, 0.9024, 0.667, 0.8856, 0.6671, 0.9023, 0.6585, 0.9023, 0.6585, 0.8856, 0.6671, 0.8845, 0.6585, 0.9024, 0.6873, 0.8856, 0.6671, 0.9024, 0.667, 0.8815, 0.5538, 0.9024, 0.5529, 0.9138, 0.5706, 0.8718, 0.5725, 0.8815, 0.5538, 0.9138, 0.5706, 0.8831, 0.5902, 0.8718, 0.5725, 0.9138, 0.5706, 0.9041, 0.5892, 0.8831, 0.5902, 0.9138, 0.5706, 0.9352, 0.5738, 0.9449, 0.5552, 0.9465, 0.5915, 0.9449, 0.5552, 0.9658, 0.5542, 0.9465, 0.5915, 0.9658, 0.5542, 0.9771, 0.5719, 0.9465, 0.5915, 0.9771, 0.5719, 0.9675, 0.5905, 0.9465, 0.5915, 0.8856, 0.6873, 0.8856, 0.6671, 0.9024, 0.6873, 0.9024, 0.6873, 0.8856, 0.6671, 0.9024, 0.667, 0.9023, 0.6585, 0.8856, 0.6671, 0.8845, 0.6585, 0.9024, 0.667, 0.8856, 0.6671, 0.9023, 0.6585, 0.9192, 0.6586, 0.9024, 0.667, 0.9023, 0.6585, 0.9192, 0.6671, 0.9024, 0.667, 0.9192, 0.6586, 0.936, 0.6586, 0.9192, 0.6671, 0.9192, 0.6586, 0.9192, 0.6671, 0.9024, 0.6873, 0.9024, 0.667, 0.9192, 0.6873, 0.9024, 0.6873, 0.9192, 0.6671, 0.936, 0.6671, 0.9192, 0.6671, 0.936, 0.6586, 0.9192, 0.6873, 0.9192, 0.6671, 0.936, 0.6873, 0.936, 0.6873, 0.9192, 0.6671, 0.936, 0.6671, 0.7146, 0.479, 0.7202, 0.3974, 0.7639, 0.4389, 0.7202, 0.3974, 0.7799, 0.3923, 0.7639, 0.4389, 0.7639, 0.4389, 0.7799, 0.3923, 0.8536, 0.3859, 0.7639, 0.4389, 0.8536, 0.3859, 0.8522, 0.3994, 0.8522, 0.3994, 0.8536, 0.3859, 0.9178, 0.4475, 0.8536, 0.3859, 0.9112, 0.4047, 0.9178, 0.4475, 0.9178, 0.4475, 0.9112, 0.4047, 0.9616, 0.4212, 0.9178, 0.4475, 0.9616, 0.4212, 0.9531, 0.4611, 0.5687, 0.9318, 0.6811, 0.8437, 0.6771, 0.963, 0.4837, 0.9348, 0.6811, 0.8437, 0.5687, 0.9318, 0.3665, 0.898, 0.6811, 0.8437, 0.4837, 0.9348, 0.3665, 0.898, 0.02622, 0.8414, 0.6811, 0.8437, 0.2604, 0.92, 0.02622, 0.8414, 0.3665, 0.898, 0.1787, 0.9441, 0.02622, 0.8414, 0.2604, 0.92, 0.08691, 0.9422, 0.02622, 0.8414, 0.1787, 0.9441, 0.02552, 0.9845, 0.02622, 0.8414, 0.08691, 0.9422, 0.8815, 0.5538, 0.9024, 0.5529, 0.9138, 0.5706, 0.8718, 0.5725, 0.8815, 0.5538, 0.9138, 0.5706, 0.8831, 0.5902, 0.8718, 0.5725, 0.9138, 0.5706, 0.9041, 0.5892, 0.8831, 0.5902, 0.9138, 0.5706, 0.9352, 0.5738, 0.9449, 0.5552, 0.9465, 0.5915, 0.9449, 0.5552, 0.9658, 0.5542, 0.9465, 0.5915, 0.9658, 0.5542, 0.9771, 0.5719, 0.9465, 0.5915, 0.9771, 0.5719, 0.9675, 0.5905, 0.9465, 0.5915, 0.8815, 0.5538, 0.9024, 0.5529, 0.9138, 0.5706, 0.8718, 0.5725, 0.8815, 0.5538, 0.9138, 0.5706, 0.8831, 0.5902, 0.8718, 0.5725, 0.9138, 0.5706, 0.9041, 0.5892, 0.8831, 0.5902, 0.9138, 0.5706, 0.9352, 0.5738, 0.9449, 0.5552, 0.9465, 0.5915, 0.9449, 0.5552, 0.9658, 0.5542, 0.9465, 0.5915, 0.9658, 0.5542, 0.9771, 0.5719, 0.9465, 0.5915, 0.9771, 0.5719, 0.9675, 0.5905, 0.9465, 0.5915, 0.8815, 0.5538, 0.9024, 0.5529, 0.9138, 0.5706, 0.8718, 0.5725, 0.8815, 0.5538, 0.9138, 0.5706, 0.8831, 0.5902, 0.8718, 0.5725, 0.9138, 0.5706, 0.9041, 0.5892, 0.8831, 0.5902, 0.9138, 0.5706, 0.9352, 0.5738, 0.9449, 0.5552, 0.9465, 0.5915, 0.9449, 0.5552, 0.9658, 0.5542, 0.9465, 0.5915, 0.9658, 0.5542, 0.9771, 0.5719, 0.9465, 0.5915, 0.9771, 0.5719, 0.9675, 0.5905, 0.9465, 0.5915, 0.953, 0.9845, 0.9361, 0.9845, 0.9529, 0.7009, 0.9529, 0.7009, 0.9361, 0.9845, 0.936, 0.7009, 0.9361, 0.9845, 0.9192, 0.7009, 0.936, 0.7009, 0.9192, 0.9845, 0.9192, 0.7009, 0.9361, 0.9845, 0.953, 0.9845, 0.9361, 0.9845, 0.9529, 0.7009, 0.9529, 0.7009, 0.9361, 0.9845, 0.936, 0.7009, 0.9361, 0.9845, 0.9192, 0.7009, 0.936, 0.7009, 0.9192, 0.9845, 0.9192, 0.7009, 0.9361, 0.9845, 0.9699, 0.6585, 0.9529, 0.6671, 0.9529, 0.6586, 0.9697, 0.667, 0.9529, 0.6671, 0.9699, 0.6585, 0.9876, 0.6586, 0.9697, 0.667, 0.9699, 0.6585, 0.9697, 0.667, 0.9529, 0.6873, 0.9529, 0.6671, 0.9865, 0.6671, 0.9697, 0.667, 0.9876, 0.6586, 0.9697, 0.6873, 0.9529, 0.6873, 0.9697, 0.667, 0.9865, 0.6671, 0.9697, 0.6873, 0.9697, 0.667, 0.9865, 0.6873, 0.9697, 0.6873, 0.9865, 0.6671, 0.6829, 0.3714, 0.6823, 0.4333, 0.5768, 0.3588, 0.5768, 0.3588, 0.6823, 0.4333, 0.5186, 0.3469, 0.5186, 0.3469, 0.6823, 0.4333, 0.4163, 0.3623, 0.4163, 0.3623, 0.6823, 0.4333, 0.3294, 0.4064, 0.6823, 0.4333, 0.02749, 0.431, 0.3294, 0.4064, 0.3294, 0.4064, 0.02749, 0.431, 0.2836, 0.4001, 0.2836, 0.4001, 0.02749, 0.431, 0.2506, 0.3593, 0.2506, 0.3593, 0.02749, 0.431, 0.08613, 0.3532, 0.08613, 0.3532, 0.02749, 0.431, 0.02792, 0.2839, 0.6938, 0.6054, 0.8439, 0.6065, 0.7018, 0.9686, 0.8439, 0.6065, 0.8575, 0.6915, 0.7018, 0.9686, 0.7018, 0.9686, 0.8575, 0.6915, 0.873, 0.7887, 0.873, 0.7887, 0.8602, 0.8888, 0.7018, 0.9686, 0.7018, 0.9686, 0.8602, 0.8888, 0.8498, 0.9699, 0.04059, 0.222, 0.01061, 0.2022, 0.04384, 0.1948, 0.04384, 0.1948, 0.1002, 0.2069, 0.04059, 0.222, 0.0961, 0.1832, 0.1002, 0.2069, 0.04384, 0.1948, 0.1543, 0.1772, 0.1002, 0.2069, 0.0961, 0.1832, 0.04059, 0.222, 0.1002, 0.2069, 0.09407, 0.2406, 0.04059, 0.222, 0.09407, 0.2406, 0.09324, 0.2639, 0.1581, 0.21, 0.1002, 0.2069, 0.1543, 0.1772, 0.09407, 0.2406, 0.1002, 0.2069, 0.1581, 0.21, 0.09407, 0.2406, 0.2225, 0.2653, 0.09324, 0.2639, 0.09407, 0.2406, 0.1581, 0.21, 0.2225, 0.2653, 0.2031, 0.1749, 0.1581, 0.21, 0.1543, 0.1772, 0.2225, 0.2653, 0.1581, 0.21, 0.2052, 0.2058, 0.2052, 0.2058, 0.1581, 0.21, 0.2031, 0.1749, 0.2686, 0.2342, 0.2225, 0.2653, 0.2052, 0.2058, 0.2686, 0.2342, 0.2681, 0.3112, 0.2225, 0.2653, 0.2686, 0.2342, 0.2982, 0.3145, 0.2681, 0.3112, 0.2052, 0.2058, 0.2031, 0.1749, 0.2732, 0.2066, 0.2052, 0.2058, 0.2732, 0.2066, 0.2686, 0.2342, 0.2732, 0.2066, 0.2031, 0.1749, 0.2704, 0.1681, 0.3461, 0.1717, 0.2732, 0.2066, 0.2704, 0.1681, 0.3459, 0.2052, 0.2732, 0.2066, 0.3461, 0.1717, 0.3459, 0.2052, 0.3461, 0.1717, 0.4177, 0.2086, 0.4177, 0.2086, 0.3461, 0.1717, 0.421, 0.1792, 0.4177, 0.2086, 0.421, 0.1792, 0.5149, 0.2102, 0.5149, 0.2102, 0.421, 0.1792, 0.5168, 0.1845, 0.5149, 0.2102, 0.5168, 0.1845, 0.6027, 0.1927, 0.5923, 0.2551, 0.5149, 0.2102, 0.6027, 0.1927, 0.5092, 0.2514, 0.5149, 0.2102, 0.5923, 0.2551, 0.5923, 0.2551, 0.5855, 0.3048, 0.5092, 0.2514, 0.5092, 0.2514, 0.5855, 0.3048, 0.5044, 0.2747, 0.4177, 0.2086, 0.5149, 0.2102, 0.5092, 0.2514, 0.5092, 0.2514, 0.5044, 0.2747, 0.4289, 0.262, 0.4177, 0.2086, 0.5092, 0.2514, 0.4289, 0.262, 0.3417, 0.2433, 0.4177, 0.2086, 0.4289, 0.262, 0.3628, 0.2786, 0.3417, 0.2433, 0.4289, 0.262, 0.2982, 0.3145, 0.3417, 0.2433, 0.3628, 0.2786, 0.2686, 0.2342, 0.3417, 0.2433, 0.2982, 0.3145, 0.2686, 0.2342, 0.2732, 0.2066, 0.3417, 0.2433, 0.3417, 0.2433, 0.3459, 0.2052, 0.4177, 0.2086, 0.3417, 0.2433, 0.2732, 0.2066, 0.3459, 0.2052, 0.7589, 0.01881, 0.7249, 0.06068, 0.6931, 0.01206, 0.7719, 0.1011, 0.7249, 0.06068, 0.7589, 0.01881, 0.7249, 0.06068, 0.6892, 0.0919, 0.6931, 0.01206, 0.6931, 0.01206, 0.6892, 0.0919, 0.6604, 0.05204, 0.6604, 0.05204, 0.6892, 0.0919, 0.6502, 0.1045, 0.7719, 0.1011, 0.7249, 0.1051, 0.7249, 0.06068, 0.7249, 0.1051, 0.6892, 0.0919, 0.7249, 0.06068, 0.6892, 0.0919, 0.6643, 0.2087, 0.6502, 0.1045, 0.7249, 0.1051, 0.6643, 0.2087, 0.6892, 0.0919, 0.6502, 0.1045, 0.6643, 0.2087, 0.6184, 0.2116, 0.7719, 0.1011, 0.7331, 0.2053, 0.7249, 0.1051, 0.7249, 0.1051, 0.7331, 0.2053, 0.6643, 0.2087, 0.777, 0.2074, 0.7331, 0.2053, 0.7719, 0.1011, 0.7738, 0.3063, 0.7331, 0.2053, 0.777, 0.2074, 0.6643, 0.2087, 0.6938, 0.2996, 0.6184, 0.2116, 0.6184, 0.2116, 0.6938, 0.2996, 0.6635, 0.3107, 0.6635, 0.3107, 0.6938, 0.2996, 0.7209, 0.3679, 0.7331, 0.2053, 0.7318, 0.2991, 0.6643, 0.2087, 0.6643, 0.2087, 0.7318, 0.2991, 0.6938, 0.2996, 0.7738, 0.3063, 0.7318, 0.2991, 0.7331, 0.2053, 0.6938, 0.2996, 0.7318, 0.2991, 0.7209, 0.3679, 0.7658, 0.3705, 0.7318, 0.2991, 0.7738, 0.3063, 0.7658, 0.3705, 0.7209, 0.3679, 0.7318, 0.2991])
me_g_ecm.materials.append(mat_mtl_ecm)
me_g_ecm.use_remesh_preserve_volume = False
me_g_ecm.use_remesh_preserve_attributes = False
me_g_ecm.use_mirror_vertex_groups = False
me_g_ecm.update()
me_g_ecm_glow = bpy.data.meshes.new('g_ecm_glow')
me_g_ecm_glow.from_pydata([(0.06548, -0.05632, 0.4204), (0.06696, -0.05656, 0.4188), (0.06691, -0.05644, 0.421), (0.06856, -0.05634, 0.4205), (0.06473, -0.05605, 0.419), (0.06907, -0.05605, 0.419), (0.06531, -0.05572, 0.4173), (0.06853, -0.05577, 0.4174), (0.06691, -0.05562, 0.4168)], [], [(0, 1, 2), (2, 1, 3), (4, 1, 0), (3, 1, 5), (4, 6, 1), (5, 1, 7), (6, 8, 1), (1, 8, 7)])
me_g_ecm_glow.polygons.foreach_set('use_smooth', [True] * 8)
_uv = me_g_ecm_glow.uv_layers.new(name='UV0')
_uv.uv.foreach_set('vector', [0.2812, 0.9375, 0.5, 0.875, 0.4062, 1.0, 0.4062, 1.0, 0.5, 0.875, 0.625, 1.0, 0.25, 0.8438, 0.5, 0.875, 0.2812, 0.9375, 0.625, 1.0, 0.5, 0.875, 0.75, 0.9219, 0.25, 0.8438, 0.375, 0.75, 0.5, 0.875, 0.75, 0.9219, 0.5, 0.875, 0.75, 0.8281, 0.375, 0.75, 0.5938, 0.75, 0.5, 0.875, 0.5, 0.875, 0.5938, 0.75, 0.75, 0.8281])
me_g_ecm_glow.materials.append(mat_mtl_ecm_glow)
me_g_ecm_glow.use_remesh_preserve_volume = False
me_g_ecm_glow.use_remesh_preserve_attributes = False
me_g_ecm_glow.use_mirror_vertex_groups = False
me_g_ecm_glow.update()
me_g_glass = bpy.data.meshes.new('g_glass')
me_g_glass.from_pydata([(-0.11, -0.06, 0.278), (0.11, -0.06, 0.278), (-0.099, -0.06, 0.2972), (0.099, -0.06, 0.2972), (-0.084, -0.1, 0.278), (-0.1028, -0.08601, 0.278), (-0.09573, -0.0959, 0.278), (-0.073, -0.09, 0.3), (-0.09308, -0.07614, 0.2987), (-0.08509, -0.08594, 0.2992), (-0.08124, -0.06, 0.3144), (-0.051, -0.06, 0.322), (-0.06607, -0.06, 0.3198), (0.1028, -0.08601, 0.278), (0.084, -0.1, 0.278), (0.09573, -0.0959, 0.278), (0.073, -0.09, 0.3), (0.09308, -0.07614, 0.2987), (0.08509, -0.08594, 0.2992), (0.051, -0.06, 0.322), (0.08124, -0.06, 0.3144), (0.06607, -0.06, 0.3198), (-0.11, -0.06, 0.268), (0.11, -0.06, 0.268), (0.08, -0.025, 0.22), (-0.08, -0.025, 0.22), (-0.08, -0.035, 0.14), (0.08, -0.035, 0.14), (0.08, -0.035, 0.3), (-0.08, -0.035, 0.3), (1.863e-09, -0.025, 0.14), (-1.863e-09, -0.025, 0.3), (-0.09573, -0.0959, 0.268), (-0.084, -0.1, 0.268), (-0.1028, -0.08601, 0.268), (0.084, -0.1, 0.268), (0.09573, -0.0959, 0.268), (0.1028, -0.08601, 0.268), (-0.11, -0.06, 0.268), (0.11, -0.06, 0.268), (-0.08315, -0.095, 0.268), (-0.09827, -0.08382, 0.268), (-0.0926, -0.0917, 0.268), (0.09826, -0.08382, 0.268), (0.08315, -0.095, 0.268), (0.0926, -0.0917, 0.268), (-0.09573, -0.0959, 0.268), (-0.084, -0.1, 0.268), (-0.1028, -0.08601, 0.268), (0.084, -0.1, 0.268), (0.09573, -0.0959, 0.268), (0.1028, -0.08601, 0.268), (-0.1034, -0.06, 0.268), (0.1034, -0.06, 0.268)], [], [(8, 10, 2), (8, 2, 0, 5), (19, 11, 7, 16), (3, 20, 17), (14, 15, 18, 16), (18, 15, 13, 17), (16, 18, 20, 21), (9, 10, 8), (16, 21, 19), (4, 7, 9, 6), (14, 16, 7, 4), (17, 13, 1, 3), (12, 10, 9, 7), (13, 37, 23, 1), (27, 28, 29, 26), (15, 36, 37, 13), (9, 8, 5, 6), (5, 34, 32, 6), (4, 33, 35, 14), (14, 35, 36, 15), (24, 28, 27), (6, 32, 33, 4), (7, 11, 12), (18, 17, 20), (26, 29, 25), (29, 28, 31), (27, 26, 30), (0, 22, 34, 5), (42, 40, 47, 46), (41, 42, 46, 48), (44, 45, 50, 49), (45, 43, 51, 50), (52, 41, 48, 38), (40, 44, 49, 47), (43, 53, 39, 51)])
me_g_glass.polygons.foreach_set('use_smooth', [True] * 35)
_uv = me_g_glass.uv_layers.new(name='UVMap')
_uv.uv.foreach_set('vector', [0.1068, 0.1277, 0.122, 0.2453, 0.03264, 0.1483, 0.1068, 0.1277, 0.03264, 0.1483, 1.92e-05, 0.03689, 0.09948, 0.03689, 0.7205, 0.2922, 0.2735, 0.2959, 0.2116, 0.1272, 0.787, 0.1264, 0.9664, 0.1497, 0.8743, 0.2456, 0.8919, 0.1276, 0.8097, 0.03689, 0.8556, 0.03689, 0.8399, 0.1199, 0.787, 0.1264, 0.8399, 0.1199, 0.8556, 0.03689, 0.9005, 0.03689, 0.8919, 0.1276, 0.787, 0.1264, 0.8399, 0.1199, 0.8743, 0.2456, 0.7958, 0.2794, 0.1589, 0.1204, 0.122, 0.2453, 0.1068, 0.1277, 0.787, 0.1264, 0.7958, 0.2794, 0.7205, 0.2922, 0.1903, 0.03689, 0.2116, 0.1272, 0.1589, 0.1204, 0.1444, 0.03689, 0.8097, 0.03689, 0.787, 0.1264, 0.2116, 0.1272, 0.1903, 0.03689, 0.8919, 0.1276, 0.9005, 0.03689, 1.0, 0.03689, 0.9664, 0.1497, 0.1991, 0.2807, 0.122, 0.2453, 0.1589, 0.1204, 0.2116, 0.1272, 0.9005, 0.03689, 0.9005, 1.92e-05, 1.0, 1.92e-05, 1.0, 0.03689, 1.0, 0.0, 1.0, 1.0, 0.0, 1.0, 0.0, 0.0, 0.8556, 0.03689, 0.8556, 1.92e-05, 0.9005, 1.92e-05, 0.9005, 0.03689, 0.1589, 0.1204, 0.1068, 0.1277, 0.09948, 0.03689, 0.1444, 0.03689, 0.09948, 0.03689, 0.09948, 1.934e-05, 0.1444, 1.934e-05, 0.1444, 0.03689, 0.1903, 0.03689, 0.1903, 1.934e-05, 0.8097, 1.92e-05, 0.8097, 0.03689, 0.8097, 0.03689, 0.8097, 1.92e-05, 0.8556, 1.92e-05, 0.8556, 0.03689, 1.0, 0.0, 1.0, 1.0, 1.0, 0.0, 0.1444, 0.03689, 0.1444, 1.934e-05, 0.1903, 1.934e-05, 0.1903, 0.03689, 0.2116, 0.1272, 0.2735, 0.2959, 0.1991, 0.2807, 0.8399, 0.1199, 0.8919, 0.1276, 0.8743, 0.2456, 0.0, 0.0, 0.0, 1.0, 9.69e-05, 0.9999, 0.0, 1.0, 1.0, 1.0, 0.0, 1.0, 1.0, 0.0, 0.0, 0.0, 1.0, 0.0, 1.92e-05, 0.03689, 1.92e-05, 1.92e-05, 0.09948, 1.934e-05, 0.09948, 0.03689, 0.1473, 1.932e-05, 0.1862, 1.932e-05, 0.1903, 1.934e-05, 0.1444, 1.934e-05, 0.1102, 1.931e-05, 0.1473, 1.932e-05, 0.1444, 1.934e-05, 0.09948, 1.934e-05, 0.8138, 1.92e-05, 0.8527, 1.92e-05, 0.8556, 1.92e-05, 0.8097, 1.92e-05, 0.8527, 1.92e-05, 0.8898, 1.92e-05, 0.9005, 1.92e-05, 0.8556, 1.92e-05, 0.04123, 1.923e-05, 0.1102, 1.931e-05, 0.09948, 1.934e-05, 1.92e-05, 1.92e-05, 0.1862, 1.932e-05, 0.8138, 1.92e-05, 0.8097, 1.92e-05, 0.1903, 1.934e-05, 0.8898, 1.92e-05, 0.9588, 1.92e-05, 1.0, 1.92e-05, 0.9005, 1.92e-05])
me_g_glass.materials.append(mat_mtl_glass)
me_g_glass.use_remesh_preserve_volume = False
me_g_glass.use_remesh_preserve_attributes = False
me_g_glass.use_mirror_vertex_groups = False
me_g_glass.update()
me_g_keycard = bpy.data.meshes.new('g_keycard')
me_g_keycard.from_pydata([(-0.04999, -0.1105, -0.001268), (-0.04367, -0.105, 0.008843), (-0.04784, -0.1118, 0.00883), (-0.0629, -0.1026, -0.001994), (-0.06578, -0.1007, 0.007822), (-0.06161, -0.09394, 0.007835), (-0.05479, -0.1068, 0.08579), (-0.06965, -0.09775, 0.06306), (-0.04798, -0.1111, 0.06428), (-0.06449, -0.1008, 0.08524), (-0.06578, -0.1007, 0.007822), (-0.04999, -0.1105, -0.001268), (-0.04784, -0.1118, 0.00883), (-0.0629, -0.1026, -0.001994), (-0.04784, -0.1118, 0.00883), (-0.04367, -0.105, 0.008843), (-0.03594, -0.1188, 0.02025), (-0.03178, -0.1121, 0.02021), (-0.03202, -0.1212, 0.03763), (-0.02786, -0.1144, 0.03759), (-0.03718, -0.1179, 0.05325), (-0.03303, -0.1111, 0.05321), (-0.04798, -0.1111, 0.06428), (-0.04382, -0.1044, 0.06423), (-0.05479, -0.1068, 0.08579), (-0.05063, -0.1, 0.08574), (-0.06449, -0.1008, 0.08524), (-0.06034, -0.09406, 0.0852), (-0.06965, -0.09775, 0.06306), (-0.0655, -0.09101, 0.06302), (-0.07947, -0.09176, 0.05088), (-0.07532, -0.08503, 0.05083), (-0.08354, -0.08936, 0.03474), (-0.07938, -0.08263, 0.03469), (-0.07823, -0.09275, 0.01788), (-0.07407, -0.08602, 0.01783), (-0.06161, -0.09394, 0.007835), (-0.06578, -0.1007, 0.007822), (-0.03178, -0.1121, 0.02021), (-0.03303, -0.1111, 0.05321), (-0.02786, -0.1144, 0.03759), (-0.04367, -0.105, 0.008843), (-0.04382, -0.1044, 0.06423), (-0.06034, -0.09406, 0.0852), (-0.05063, -0.1, 0.08574), (-0.0655, -0.09101, 0.06302), (-0.0629, -0.1026, -0.001994), (-0.04999, -0.1105, -0.001268), (-0.06161, -0.09394, 0.007835), (-0.07532, -0.08503, 0.05083), (-0.07407, -0.08602, 0.01783), (-0.07938, -0.08263, 0.03469), (0.05518, -0.1046, 0.09403), (-0.05009, -0.09724, 0.09402), (-0.04457, -0.1042, 0.09395), (0.06074, -0.09778, 0.09411), (-0.05005, -0.09718, 0.08758), (-0.04453, -0.1041, 0.08752), (0.05522, -0.1046, 0.0876), (0.06078, -0.09771, 0.08768), (0.06078, -0.09771, 0.08768), (0.06074, -0.09778, 0.09411), (0.05522, -0.1046, 0.0876), (0.05518, -0.1046, 0.09403), (-0.04453, -0.1041, 0.08752), (-0.04457, -0.1042, 0.09395), (-0.05005, -0.09718, 0.08758), (-0.05009, -0.09724, 0.09402), (-0.06965, -0.09775, 0.06306), (-0.07947, -0.09176, 0.05088), (-0.06186, -0.1119, 0.03618), (-0.08354, -0.08936, 0.03474), (-0.04798, -0.1111, 0.06428), (-0.07823, -0.09275, 0.01788), (-0.03718, -0.1179, 0.05325), (-0.06578, -0.1007, 0.007822), (-0.03202, -0.1212, 0.03763), (-0.04784, -0.1118, 0.00883), (-0.03594, -0.1188, 0.02025), (-0.05489, -0.09628, 0.07623), (-0.06032, -0.1073, 0.07786), (-0.05209, -0.1007, 0.07442), (-0.04562, -0.09231, 0.08079), (-0.06401, -0.1055, 0.07642), (-0.0425, -0.09262, 0.0778), (-0.0539, -0.09749, 0.0722), (-0.04283, -0.09677, 0.07898), (-0.06311, -0.1028, 0.07967), (-0.03794, -0.09772, 0.08886), (-0.06268, -0.1126, 0.08728), (-0.0365, -0.09378, 0.08995), (-0.04074, -0.09326, 0.09067), (-0.06692, -0.1121, 0.088), (-0.06548, -0.1081, 0.08909), (-0.06092, -0.1132, 0.1002), (-0.06059, -0.1091, 0.09897), (-0.0578, -0.1135, 0.09716), (-0.04952, -0.1084, 0.1058), (-0.05133, -0.1051, 0.1035), (-0.04853, -0.1096, 0.1017), (-0.03941, -0.1003, 0.1015), (-0.0431, -0.09856, 0.1001), (-0.04031, -0.103, 0.09828), (0.05553, -0.001089, 0.0887), (-0.04976, -0.0005828, 0.08861), (-0.04976, -0.0005828, 0.08861), (0.05987, -0.00117, 0.08874), (-0.04646, -0.0005335, 0.08858), (0.06107, -0.001115, 0.0887), (-0.04979, -0.0006508, 0.09504), (0.06104, -0.001183, 0.09514), (0.06107, -0.001115, 0.0887), (-0.04979, -0.0006508, 0.09504), (-0.04422, -0.0006093, 0.08861), (0.06104, -0.001183, 0.09514)], [], [(0, 1, 2), (3, 4, 5), (45, 43, 44, 42), (56, 104, 107, 57), (100, 90, 91, 101), (37, 34, 35, 36), (88, 102, 101, 91), (98, 99, 96, 95), (87, 80, 81, 79), (23, 22, 20, 21), (21, 20, 18, 19), (17, 19, 18, 16), (95, 96, 89, 93), (48, 45, 42, 41), (38, 39, 40), (41, 39, 38), (41, 42, 39), (55, 53, 54, 52), (57, 107, 113), (48, 41, 47, 46), (13, 11, 12, 10), (45, 48, 49), (48, 50, 49), (49, 50, 51), (58, 103, 106, 59), (103, 58, 57, 113), (59, 106, 108), (63, 62, 60, 61), (31, 33, 32, 30), (65, 64, 62, 63), (15, 17, 16, 14), (67, 66, 64, 65), (86, 88, 91, 82), (68, 69, 70), (70, 69, 71), (68, 70, 72), (70, 71, 73), (72, 70, 74), (75, 70, 73), (74, 70, 76), (77, 70, 75), (76, 70, 78), (78, 70, 77), (93, 89, 80, 87), (101, 102, 99, 98), (85, 83, 87, 79), (96, 94, 92, 89), (61, 60, 111, 110), (94, 97, 98, 95), (89, 92, 83, 80), (85, 84, 86, 81), (29, 28, 26, 27), (99, 97, 94, 96), (35, 34, 32, 33), (83, 92, 93, 87), (90, 100, 102, 88), (9, 7, 8, 6), (97, 100, 101, 98), (81, 86, 82, 79), (84, 90, 88, 86), (84, 85, 79, 82), (66, 67, 112, 105), (29, 31, 30, 28), (92, 94, 95, 93), (91, 90, 84, 82), (114, 109, 53, 55), (83, 85, 81, 80), (27, 26, 24, 25), (102, 100, 97, 99), (23, 25, 24, 22)])
me_g_keycard.polygons.foreach_set('use_smooth', [True] * 70)
_uv = me_g_keycard.uv_layers.new(name='UV0')
_uv.uv.foreach_set('vector', [0.5849, 0.1885, 0.5843, 0.1887, 0.5843, 0.1882, 0.5858, 0.1885, 0.5851, 0.1882, 0.5851, 0.1887, 0.5834, 0.1886, 0.5821, 0.1884, 0.5821, 0.1881, 0.5834, 0.1879, 0.5403, 0.03197, 0.7554, 0.03193, 0.7498, 0.03756, 0.5292, 0.04323, 0.5668, 0.1082, 0.5684, 0.1082, 0.5683, 0.1081, 0.5669, 0.1081, 0.5851, 0.1882, 0.5839, 0.1882, 0.5839, 0.1887, 0.5851, 0.1887, 0.5683, 0.1078, 0.5669, 0.1078, 0.5669, 0.1081, 0.5683, 0.1081, 0.5659, 0.1075, 0.5659, 0.1072, 0.5659, 0.1064, 0.5659, 0.1067, 0.5683, 0.1061, 0.5683, 0.1058, 0.5693, 0.1064, 0.5693, 0.1067, 0.5847, 0.1886, 0.5847, 0.1882, 0.5834, 0.1882, 0.5834, 0.1886, 0.5834, 0.1886, 0.5834, 0.1882, 0.5823, 0.1882, 0.5823, 0.1886, 0.583, 0.1887, 0.5823, 0.1886, 0.5823, 0.1882, 0.583, 0.1882, 0.5659, 0.1067, 0.5659, 0.1064, 0.5669, 0.1058, 0.5669, 0.106, 0.5865, 0.1886, 0.5834, 0.1886, 0.5834, 0.1879, 0.5865, 0.188, 0.5859, 0.1876, 0.584, 0.1876, 0.5849, 0.1874, 0.5865, 0.188, 0.584, 0.1876, 0.5859, 0.1876, 0.5865, 0.188, 0.5834, 0.1879, 0.584, 0.1876, 1.0, 0.2267, -5.96e-08, 0.2267, 0.05, 0.1934, 0.95, 0.1934, 0.5292, 0.04323, 0.7498, 0.03756, 0.7554, 0.04337, 0.5865, 0.1886, 0.5865, 0.188, 0.5871, 0.1881, 0.5871, 0.1885, 0.5851, 0.1872, 0.5832, 0.1872, 0.5828, 0.1866, 0.5854, 0.1866, 0.5834, 0.1886, 0.5865, 0.1886, 0.584, 0.189, 0.5865, 0.1886, 0.5859, 0.189, 0.584, 0.189, 0.584, 0.189, 0.5859, 0.189, 0.5849, 0.1891, 0.5295, 0.1624, 0.7553, 0.1623, 0.7606, 0.1676, 0.5403, 0.173, 0.7553, 0.1623, 0.5295, 0.1624, 0.5292, 0.04323, 0.7554, 0.04337, 0.5403, 0.173, 0.7606, 0.1676, 0.7553, 0.173, 0.5205, 0.1645, 0.5295, 0.1624, 0.5403, 0.173, 0.5357, 0.1743, 0.5842, 0.1887, 0.583, 0.1887, 0.583, 0.1882, 0.5842, 0.1882, 0.5212, 0.03801, 0.5292, 0.04323, 0.5295, 0.1624, 0.5205, 0.1645, 0.5843, 0.1887, 0.583, 0.1887, 0.583, 0.1882, 0.5843, 0.1882, 0.5358, 0.02914, 0.5403, 0.03197, 0.5292, 0.04323, 0.5212, 0.03801, 0.5693, 0.1072, 0.5683, 0.1078, 0.5683, 0.1081, 0.5693, 0.1075, 0.5856, 0.1831, 0.5871, 0.1838, 0.584, 0.1849, 0.584, 0.1849, 0.5871, 0.1838, 0.5879, 0.1848, 0.5856, 0.1831, 0.584, 0.1849, 0.5824, 0.1831, 0.584, 0.1849, 0.5879, 0.1848, 0.5872, 0.1859, 0.5824, 0.1831, 0.584, 0.1849, 0.5809, 0.1839, 0.5854, 0.1866, 0.584, 0.1849, 0.5872, 0.1859, 0.5809, 0.1839, 0.584, 0.1849, 0.5802, 0.1849, 0.5828, 0.1866, 0.584, 0.1849, 0.5854, 0.1866, 0.5802, 0.1849, 0.584, 0.1849, 0.5809, 0.1859, 0.5809, 0.1859, 0.584, 0.1849, 0.5828, 0.1866, 0.5669, 0.106, 0.5669, 0.1058, 0.5683, 0.1058, 0.5683, 0.1061, 0.5669, 0.1081, 0.5669, 0.1078, 0.5659, 0.1072, 0.5659, 0.1075, 0.5696, 0.1064, 0.5684, 0.1057, 0.5683, 0.1061, 0.5693, 0.1067, 0.5659, 0.1064, 0.5656, 0.1064, 0.5668, 0.1057, 0.5669, 0.1058, 0.5357, 0.1743, 0.5403, 0.173, 0.7553, 0.173, 0.7554, 0.1744, 0.5656, 0.1064, 0.5656, 0.1075, 0.5659, 0.1075, 0.5659, 0.1067, 0.5669, 0.1058, 0.5668, 0.1057, 0.5684, 0.1057, 0.5683, 0.1058, 0.5696, 0.1064, 0.5696, 0.1075, 0.5693, 0.1072, 0.5693, 0.1064, 0.5854, 0.1887, 0.5854, 0.1882, 0.5868, 0.1882, 0.5868, 0.1886, 0.5659, 0.1072, 0.5656, 0.1075, 0.5656, 0.1064, 0.5659, 0.1064, 0.5839, 0.1887, 0.5839, 0.1882, 0.583, 0.1882, 0.583, 0.1887, 0.5684, 0.1057, 0.5668, 0.1057, 0.5669, 0.106, 0.5683, 0.1061, 0.5684, 0.1082, 0.5668, 0.1082, 0.5669, 0.1078, 0.5683, 0.1078, 0.5847, 0.1817, 0.5856, 0.1831, 0.5824, 0.1831, 0.5832, 0.1817, 0.5656, 0.1075, 0.5668, 0.1082, 0.5669, 0.1081, 0.5659, 0.1075, 0.5693, 0.1064, 0.5693, 0.1072, 0.5693, 0.1075, 0.5693, 0.1067, 0.5696, 0.1075, 0.5684, 0.1082, 0.5683, 0.1078, 0.5693, 0.1072, 0.5696, 0.1075, 0.5696, 0.1064, 0.5693, 0.1067, 0.5693, 0.1075, 0.5403, 0.03197, 0.5358, 0.02914, 0.7555, 0.02904, 0.7554, 0.03193, 0.5854, 0.1887, 0.5842, 0.1887, 0.5842, 0.1882, 0.5854, 0.1882, 0.5668, 0.1057, 0.5656, 0.1064, 0.5659, 0.1067, 0.5669, 0.106, 0.5683, 0.1081, 0.5684, 0.1082, 0.5696, 0.1075, 0.5693, 0.1075, 1.0, 0.5967, 2.98e-08, 0.5967, -5.96e-08, 0.2267, 1.0, 0.2267, 0.5684, 0.1057, 0.5696, 0.1064, 0.5693, 0.1064, 0.5683, 0.1058, 0.5868, 0.1886, 0.5868, 0.1882, 0.5863, 0.1882, 0.5863, 0.1886, 0.5669, 0.1078, 0.5668, 0.1082, 0.5656, 0.1075, 0.5659, 0.1072, 0.5847, 0.1886, 0.5863, 0.1886, 0.5863, 0.1882, 0.5847, 0.1882])
me_g_keycard.materials.append(mat_mtl_keycard)
me_g_keycard.use_remesh_preserve_volume = False
me_g_keycard.use_remesh_preserve_attributes = False
me_g_keycard.use_mirror_vertex_groups = False
me_g_keycard.update()

# ---- objects
ob_c_c = bpy.data.objects.new('c_c', me_c_c)
ob_g_control_panel = bpy.data.objects.new('g_control_panel', me_g_control_panel)
ob_g_control_panel_screen = bpy.data.objects.new('g_control_panel_screen', me_g_control_panel_screen)
ob_g_control_panel_screen_acces = bpy.data.objects.new('g_control_panel_screen_acces', me_g_control_panel_screen_acces)
ob_g_control_panel_screen_hack = bpy.data.objects.new('g_control_panel_screen_hack', me_g_control_panel_screen_hack)
ob_g_ecm = bpy.data.objects.new('g_ecm', me_g_ecm)
ob_g_ecm_glow = bpy.data.objects.new('g_ecm_glow', me_g_ecm_glow)
ob_g_glass = bpy.data.objects.new('g_glass', me_g_glass)
ob_g_keycard = bpy.data.objects.new('g_keycard', me_g_keycard)
ob_rp_root = bpy.data.objects.new('rp_root', None)
ob_a_ecm_hack = bpy.data.objects.new('a_ecm_hack', None)
ob_interact = bpy.data.objects.new('interact', None)

# ---- transforms, parenting, visibility, modifiers, constraints
ob_c_c.parent = ob_rp_root
ob_c_c.location = (0.0, 0.0, 0.0)
ob_c_c.color = (0.8, 0.8, 0.8, 1.0)
ob_c_c.display_type = 'WIRE'
ob_c_c.lineart.crease_threshold = 0.0
ob_g_control_panel.parent = ob_rp_root
ob_g_control_panel.location = (0.0, 0.0, 0.0)
ob_g_control_panel.color = (0.8, 0.8, 0.8, 1.0)
ob_g_control_panel.lineart.crease_threshold = 0.0
ob_g_control_panel_screen.parent = ob_rp_root
ob_g_control_panel_screen.location = (0.0, 0.0, 0.0)
ob_g_control_panel_screen.color = (0.8, 0.8, 0.8, 1.0)
ob_g_control_panel_screen.lineart.crease_threshold = 0.0
ob_g_control_panel_screen_acces.parent = ob_rp_root
ob_g_control_panel_screen_acces.location = (0.0, 0.0, 0.0)
ob_g_control_panel_screen_acces.color = (0.8, 0.8, 0.8, 1.0)
ob_g_control_panel_screen_acces.lineart.crease_threshold = 0.0
ob_g_control_panel_screen_hack.parent = ob_rp_root
ob_g_control_panel_screen_hack.location = (0.0, 0.0, 0.0)
ob_g_control_panel_screen_hack.color = (0.8, 0.8, 0.8, 1.0)
ob_g_control_panel_screen_hack.lineart.crease_threshold = 0.0
ob_g_ecm.parent = ob_rp_root
ob_g_ecm.location = (0.0, 0.0, 0.0)
ob_g_ecm.rotation_mode = 'QUATERNION'
ob_g_ecm.rotation_quaternion = (1.0, 0.0, 0.0, 0.0)
ob_g_ecm.color = (0.8, 0.8, 0.8, 1.0)
ob_g_ecm.lineart.crease_threshold = 0.0
ob_g_ecm_glow.parent = ob_rp_root
ob_g_ecm_glow.location = (0.0, 0.0, 0.0)
ob_g_ecm_glow.color = (0.8, 0.8, 0.8, 1.0)
ob_g_ecm_glow.lineart.crease_threshold = 0.0
ob_g_glass.parent = ob_rp_root
ob_g_glass.location = (0.0, 0.0, 0.0)
ob_g_glass.lineart.crease_threshold = 0.0
ob_g_keycard.parent = ob_rp_root
ob_g_keycard.location = (0.0, 0.0, 0.0)
ob_g_keycard.color = (0.8, 0.8, 0.8, 1.0)
ob_g_keycard.lineart.crease_threshold = 0.0
ob_rp_root.location = (0.0, 0.0, 0.0)
ob_a_ecm_hack.parent = ob_rp_root
ob_a_ecm_hack.location = (0.0, 0.0, 0.46)
ob_a_ecm_hack.rotation_euler = (0.0, -0.0, 3.142)
ob_a_ecm_hack.empty_display_type = 'ARROWS'
ob_a_ecm_hack.empty_display_size = 0.1
ob_interact.parent = ob_rp_root
ob_interact.location = (0.0, -0.0726, 0.09032)
ob_interact.rotation_euler = (0.0, -0.0, 3.142)
ob_interact.empty_display_type = 'ARROWS'
ob_interact.empty_display_size = 0.1

# ---- collection membership
col_collection_1.objects.link(ob_c_c)
col_collection_1.objects.link(ob_g_control_panel)
col_collection_1.objects.link(ob_g_control_panel_screen)
col_collection_1.objects.link(ob_g_control_panel_screen_acces)
col_collection_1.objects.link(ob_g_control_panel_screen_hack)
col_collection_1.objects.link(ob_g_ecm)
col_collection_1.objects.link(ob_g_ecm_glow)
col_collection_1.objects.link(ob_g_glass)
col_collection_1.objects.link(ob_g_keycard)
col_collection_1.objects.link(ob_rp_root)
col_collection_1.objects.link(ob_a_ecm_hack)
col_collection_1.objects.link(ob_interact)

# ---- scene / render settings (as saved in the file)
scene.frame_start = 1; scene.frame_end = 250; scene.frame_set(2)
scene.render.engine = 'CYCLES'
scene.render.resolution_x = 1024
scene.render.resolution_y = 1024
scene.render.fps = 25
scene.render.dither_intensity = 0.0
scene.cycles.use_denoising = False
scene.cycles.samples = 128
scene.cycles.sampling_pattern = 'TABULATED_SOBOL'
scene.cycles.use_adaptive_sampling = False
scene.cycles.use_light_tree = False
scene.cycles.blur_glossy = 0.0
scene.cycles.sample_clamp_indirect = 0.0
scene.view_settings.view_transform = 'Standard'
bpy.context.view_layer.update()

# ---- added for rendering (the .blend has no active camera): camera
cam_auto = bpy.data.cameras.new('AutoCamera')
cam_auto.lens = 50.0
cam_auto.sensor_width = 36.0
cam_auto.clip_end = 1000.0
ob_auto_camera = bpy.data.objects.new('AutoCamera', cam_auto)
scene.collection.objects.link(ob_auto_camera)
ob_auto_camera.location = (0.643207, -0.780846, 0.739073)
ob_auto_camera.rotation_euler = (1.09748, -7.21219e-08, 0.694738)
scene.camera = ob_auto_camera
bpy.context.view_layer.update()
